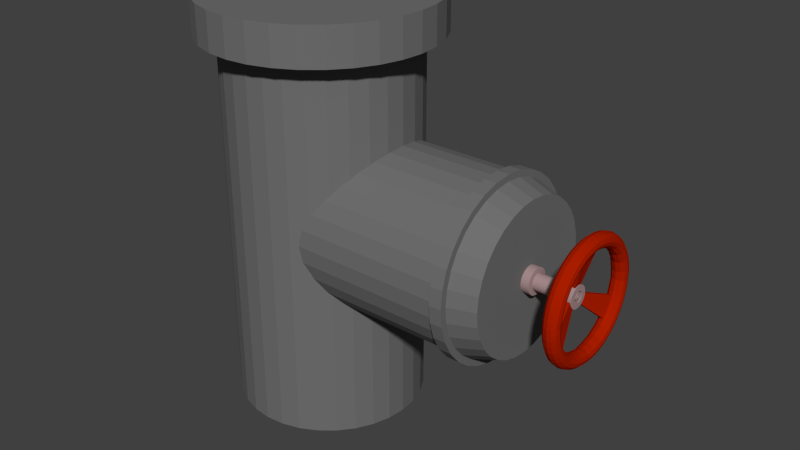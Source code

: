 # Source: Pipe_TwistyPart.blend  (saved by Blender 2.75.0; exported with 4.5.12 LTS)
import bpy
from mathutils import Matrix  # noqa: F401  (used for matrix-valued properties, if any)

bpy.ops.wm.read_factory_settings(use_empty=True)
scene = bpy.context.scene
scene.name = 'Scene'

# ---- collections
col_collection_1 = bpy.data.collections.new('Collection 1'); scene.collection.children.link(col_collection_1)
col_collection_8 = bpy.data.collections.new('Collection 8'); scene.collection.children.link(col_collection_8)

# ---- materials (node trees are filled in below, after node groups)
mat_pipemat = bpy.data.materials.new('PipeMat')
mat_pipemat.alpha_threshold = 0.0
mat_pipemat.use_transparent_shadow = False
mat_pipemat.diffuse_color = (0.1626, 0.1626, 0.1626, 1.0)
mat_pipemat.roughness = 0.5
mat_pipemat_001 = bpy.data.materials.new('PipeMat.001')
mat_pipemat_001.alpha_threshold = 0.0
mat_pipemat_001.use_transparent_shadow = False
mat_pipemat_001.diffuse_color = (0.1626, 0.1626, 0.1626, 1.0)
mat_pipemat_001.roughness = 0.5
mat_twistymat = bpy.data.materials.new('TwistyMat')
mat_twistymat.alpha_threshold = 0.0
mat_twistymat.use_transparent_shadow = False
mat_twistymat.diffuse_color = (0.402, 0.01265, 0.0, 1.0)
mat_twistymat.roughness = 0.5
mat_boltmat = bpy.data.materials.new('BoltMat')
mat_boltmat.alpha_threshold = 0.0
mat_boltmat.use_transparent_shadow = False
mat_boltmat.diffuse_color = (0.3844, 0.262, 0.262, 1.0)
mat_boltmat.roughness = 0.5

# ---- material node trees

# ---- world
world_world = bpy.data.worlds.new('World'); scene.world = world_world
world_world.color = (0.05088, 0.05088, 0.05088)
world_world.use_sun_shadow = False
world_world.sun_shadow_jitter_overblur = 0.0
world_world.cycles.sampling_method = 'MANUAL'
world_world.cycles.sample_map_resolution = 256

# ---- meshes
me_cylinder = bpy.data.meshes.new('Cylinder')
me_cylinder.from_pydata([(0.0, 0.3189, -0.6795), (0.0, 0.3189, 0.5812), (0.06221, 0.3128, -0.6795), (0.06221, 0.3128, 0.5812), (0.122, 0.2946, -0.6795), (0.122, 0.2946, 0.5812), (0.1772, 0.2651, -0.6795), (0.1772, 0.2651, 0.5812), (0.2255, 0.2255, -0.6795), (0.2255, 0.2255, 0.5812), (0.2651, 0.1772, -0.6795), (0.2651, 0.1772, 0.5812), (0.2946, 0.122, -0.6795), (0.2946, 0.122, 0.5812), (0.3128, 0.06221, -0.6795), (0.3128, 0.06221, 0.5812), (0.3189, 2.408e-08, -0.6795), (0.3189, 2.408e-08, 0.5812), (0.3128, -0.06221, -0.6795), (0.3128, -0.06221, 0.5812), (0.2946, -0.122, -0.6795), (0.2946, -0.122, 0.5812), (0.2651, -0.1772, -0.6795), (0.2651, -0.1772, 0.5812), (0.2255, -0.2255, -0.6795), (0.2255, -0.2255, 0.5812), (0.1772, -0.2651, -0.6795), (0.1772, -0.2651, 0.5812), (0.122, -0.2946, -0.6795), (0.122, -0.2946, 0.5812), (0.06221, -0.3128, -0.6795), (0.06221, -0.3128, 0.5812), (-1.039e-07, -0.3189, -0.6795), (-1.039e-07, -0.3189, 0.5812), (-0.06221, -0.3128, -0.6795), (-0.06221, -0.3128, 0.5812), (-0.122, -0.2946, -0.6795), (-0.122, -0.2946, 0.5812), (-0.1772, -0.2651, -0.6795), (-0.1772, -0.2651, 0.5812), (-0.2255, -0.2255, -0.6795), (-0.2255, -0.2255, 0.5812), (-0.2651, -0.1772, -0.6795), (-0.2651, -0.1772, 0.5812), (-0.2946, -0.122, -0.6795), (-0.2946, -0.122, 0.5812), (-0.3128, -0.06221, -0.6795), (-0.3128, -0.06221, 0.5812), (-0.3189, 3.079e-07, -0.6795), (-0.3189, 3.079e-07, 0.5812), (-0.3128, 0.06221, -0.6795), (-0.3128, 0.06221, 0.5812), (-0.2946, 0.122, -0.6795), (-0.2946, 0.122, 0.5812), (-0.2651, 0.1772, -0.6795), (-0.2651, 0.1772, 0.5812), (-0.2255, 0.2255, -0.6795), (-0.2255, 0.2255, 0.5812), (-0.1772, 0.2651, -0.6795), (-0.1772, 0.2651, 0.5812), (-0.122, 0.2946, -0.6795), (-0.122, 0.2946, 0.5812), (-0.06221, 0.3128, -0.6795), (-0.06221, 0.3128, 0.5812), (-8.215e-09, 0.3881, 0.5812), (0.07571, 0.3806, 0.5812), (0.1485, 0.3585, 0.5812), (0.2156, 0.3227, 0.5812), (0.2744, 0.2744, 0.5812), (0.3227, 0.2156, 0.5812), (0.3585, 0.1485, 0.5812), (0.3806, 0.07571, 0.5812), (0.3881, 9.583e-09, 0.5812), (0.3806, -0.07571, 0.5812), (0.3585, -0.1485, 0.5812), (0.3227, -0.2156, 0.5812), (0.2744, -0.2744, 0.5812), (0.2156, -0.3227, 0.5812), (0.1485, -0.3585, 0.5812), (0.07571, -0.3806, 0.5812), (-1.347e-07, -0.3881, 0.5812), (-0.07571, -0.3806, 0.5812), (-0.1485, -0.3585, 0.5812), (-0.2156, -0.3227, 0.5812), (-0.2744, -0.2744, 0.5812), (-0.3227, -0.2156, 0.5812), (-0.3585, -0.1485, 0.5812), (-0.3806, -0.07571, 0.5812), (-0.3881, 3.55e-07, 0.5812), (-0.3806, 0.07571, 0.5812), (-0.3585, 0.1485, 0.5812), (-0.3227, 0.2156, 0.5812), (-0.2744, 0.2744, 0.5812), (-0.2156, 0.3227, 0.5812), (-0.1485, 0.3585, 0.5812), (-0.07571, 0.3806, 0.5812), (-2.879e-08, 0.3881, 0.7071), (0.07571, 0.3806, 0.7071), (0.1485, 0.3585, 0.7071), (0.2156, 0.3227, 0.7071), (0.2744, 0.2744, 0.7071), (0.3227, 0.2156, 0.7071), (0.3585, 0.1485, 0.7071), (0.3806, 0.07571, 0.7071), (0.3881, 9.583e-09, 0.7071), (0.3806, -0.07571, 0.7071), (0.3585, -0.1485, 0.7071), (0.3227, -0.2156, 0.7071), (0.2744, -0.2744, 0.7071), (0.2156, -0.3227, 0.7071), (0.1485, -0.3585, 0.7071), (0.07571, -0.3806, 0.7071), (-1.552e-07, -0.3881, 0.7071), (-0.07571, -0.3806, 0.7071), (-0.1485, -0.3585, 0.7071), (-0.2156, -0.3227, 0.7071), (-0.2744, -0.2744, 0.7071), (-0.3227, -0.2156, 0.7071), (-0.3585, -0.1485, 0.7071), (-0.3806, -0.07571, 0.7071), (-0.3881, 3.55e-07, 0.7071), (-0.3806, 0.07571, 0.7071), (-0.3585, 0.1485, 0.7071), (-0.3227, 0.2156, 0.7071), (-0.2744, 0.2744, 0.7071), (-0.2156, 0.3227, 0.7071), (-0.1485, 0.3585, 0.7071), (-0.07571, 0.3806, 0.7071)], [], [(0, 1, 3, 2), (2, 3, 5, 4), (4, 5, 7, 6), (6, 7, 9, 8), (8, 9, 11, 10), (10, 11, 13, 12), (12, 13, 15, 14), (14, 15, 17, 16), (16, 17, 19, 18), (18, 19, 21, 20), (20, 21, 23, 22), (22, 23, 25, 24), (24, 25, 27, 26), (26, 27, 29, 28), (28, 29, 31, 30), (30, 31, 33, 32), (32, 33, 35, 34), (34, 35, 37, 36), (36, 37, 39, 38), (38, 39, 41, 40), (40, 41, 43, 42), (42, 43, 45, 44), (44, 45, 47, 46), (46, 47, 49, 48), (48, 49, 51, 50), (50, 51, 53, 52), (52, 53, 55, 54), (54, 55, 57, 56), (56, 57, 59, 58), (58, 59, 61, 60), (5, 3, 65, 66), (62, 63, 1, 0), (60, 61, 63, 62), (0, 2, 4, 6, 8, 10, 12, 14, 16, 18, 20, 22, 24, 26, 28, 30, 32, 34, 36, 38, 40, 42, 44, 46, 48, 50, 52, 54, 56, 58, 60, 62), (81, 80, 112, 113), (23, 21, 74, 75), (41, 39, 83, 84), (59, 57, 92, 93), (15, 13, 70, 71), (33, 31, 79, 80), (51, 49, 88, 89), (7, 5, 66, 67), (25, 23, 75, 76), (43, 41, 84, 85), (61, 59, 93, 94), (17, 15, 71, 72), (35, 33, 80, 81), (53, 51, 89, 90), (9, 7, 67, 68), (27, 25, 76, 77), (45, 43, 85, 86), (63, 61, 94, 95), (19, 17, 72, 73), (37, 35, 81, 82), (55, 53, 90, 91), (11, 9, 68, 69), (29, 27, 77, 78), (47, 45, 86, 87), (3, 1, 64, 65), (1, 63, 95, 64), (21, 19, 73, 74), (39, 37, 82, 83), (57, 55, 91, 92), (13, 11, 69, 70), (31, 29, 78, 79), (49, 47, 87, 88), (97, 96, 127, 126, 125, 124, 123, 122, 121, 120, 119, 118, 117, 116, 115, 114, 113, 112, 111, 110, 109, 108, 107, 106, 105, 104, 103, 102, 101, 100, 99, 98), (68, 67, 99, 100), (95, 94, 126, 127), (82, 81, 113, 114), (69, 68, 100, 101), (64, 95, 127, 96), (83, 82, 114, 115), (70, 69, 101, 102), (84, 83, 115, 116), (71, 70, 102, 103), (85, 84, 116, 117), (72, 71, 103, 104), (86, 85, 117, 118), (73, 72, 104, 105), (87, 86, 118, 119), (74, 73, 105, 106), (88, 87, 119, 120), (75, 74, 106, 107), (89, 88, 120, 121), (76, 75, 107, 108), (90, 89, 121, 122), (77, 76, 108, 109), (91, 90, 122, 123), (78, 77, 109, 110), (65, 64, 96, 97), (92, 91, 123, 124), (79, 78, 110, 111), (66, 65, 97, 98), (93, 92, 124, 125), (80, 79, 111, 112), (67, 66, 98, 99), (94, 93, 125, 126)])
_uv = me_cylinder.uv_layers.new(name='UVMap')
_uv.uv.foreach_set('vector', [-0.06944, 0.8086, -0.06944, 1.309, -0.09834, 1.309, -0.09834, 0.8086, -0.09834, 0.8086, -0.09834, 1.309, -0.1267, 1.309, -0.1267, 0.8086, -0.1267, 0.8086, -0.1267, 1.309, -0.1534, 1.309, -0.1534, 0.8086, -0.1534, 0.8086, -0.1534, 1.309, -0.1774, 1.309, -0.1774, 0.8086, -0.1774, 0.8086, -0.1774, 1.309, -0.1979, 1.309, -0.1979, 0.8086, -0.2387, 1.309, -0.2387, 1.809, -0.2628, 1.809, -0.2628, 1.309, -0.2628, 1.309, -0.2628, 1.809, -0.2895, 1.809, -0.2895, 1.309, -0.2895, 1.309, -0.2895, 1.809, -0.3178, 1.809, -0.3178, 1.309, -0.3178, 1.309, -0.3178, 1.809, -0.3467, 1.809, -0.3467, 1.309, -0.3467, 1.309, -0.3467, 1.809, -0.3751, 1.809, -0.3751, 1.309, -0.3751, 1.309, -0.3751, 1.809, -0.4018, 1.809, -0.4018, 1.309, -0.4018, 1.309, -0.4018, 1.809, -0.4258, 1.809, -0.4258, 1.309, 0.3872, 1.309, 0.3872, 0.8086, 0.4112, 0.8086, 0.4112, 1.309, 0.4112, 1.309, 0.4112, 0.8086, 0.4379, 0.8086, 0.4379, 1.309, 0.4379, 1.309, 0.4379, 0.8086, 0.4662, 0.8086, 0.4662, 1.309, 0.4662, 1.309, 0.4662, 0.8086, 0.4951, 0.8086, 0.4951, 1.309, 0.4951, 1.309, 0.4951, 0.8086, 0.5235, 0.8086, 0.5235, 1.309, 0.5235, 1.309, 0.5235, 0.8086, 0.5502, 0.8086, 0.5502, 1.309, 0.5502, 1.309, 0.5502, 0.8086, 0.5742, 0.8086, 0.5742, 1.309, -0.1979, 0.8086, -0.1979, 1.309, -0.2183, 1.309, -0.2183, 0.8086, -0.2183, 0.8086, -0.2183, 1.309, -0.2423, 1.309, -0.2423, 0.8086, -0.2423, 0.8086, -0.2423, 1.309, -0.269, 1.309, -0.269, 0.8086, -0.269, 0.8086, -0.269, 1.309, -0.2974, 1.309, -0.2974, 0.8086, -0.2974, 0.8086, -0.2974, 1.309, -0.3263, 1.309, -0.3263, 0.8086, -0.3263, 0.8086, -0.3263, 1.309, -0.3546, 1.309, -0.3546, 0.8086, -0.3546, 0.8086, -0.3546, 1.309, -0.3813, 1.309, -0.3813, 0.8086, -0.3813, 0.8086, -0.3813, 1.309, -0.4053, 1.309, -0.4053, 0.8086, -0.4053, 0.8086, -0.4053, 1.309, -0.4258, 1.309, -0.4258, 0.8086, 0.03007, 0.8086, 0.03007, 1.309, 0.009634, 1.309, 0.009634, 0.8086, 0.009634, 0.8086, 0.009634, 1.309, -0.0144, 1.309, -0.0144, 0.8086, 0.09465, 1.042, 0.1151, 1.06, 0.0948, 1.081, 0.06993, 1.059, -0.0411, 0.8086, -0.0411, 1.309, -0.06944, 1.309, -0.06944, 0.8086, -0.0144, 0.8086, -0.0144, 1.309, -0.0411, 1.309, -0.0411, 0.8086, 0.03007, 1.535, 0.03571, 1.51, 0.04677, 1.488, 0.06282, 1.467, 0.08326, 1.449, 0.1073, 1.436, 0.134, 1.426, 0.1623, 1.421, 0.1912, 1.421, 0.2196, 1.426, 0.2463, 1.436, 0.2703, 1.449, 0.2907, 1.467, 0.3068, 1.488, 0.3179, 1.51, 0.3235, 1.535, 0.3235, 1.56, 0.3179, 1.584, 0.3068, 1.607, 0.2907, 1.627, 0.2703, 1.645, 0.2463, 1.659, 0.2196, 1.668, 0.1912, 1.673, 0.1623, 1.673, 0.134, 1.668, 0.1073, 1.659, 0.08326, 1.645, 0.06282, 1.627, 0.04677, 1.607, 0.03571, 1.584, 0.03007, 1.56, -0.02814, 1.362, -0.02814, 1.391, -0.08635, 1.391, -0.08635, 1.362, 0.1391, 0.8502, 0.1151, 0.864, 0.0948, 0.8428, 0.124, 0.826, 0.3497, 0.925, 0.3386, 0.9021, 0.3668, 0.8892, 0.3803, 0.9171, 0.2231, 1.088, 0.2514, 1.083, 0.2607, 1.109, 0.2262, 1.115, 0.06754, 0.925, 0.0619, 0.9494, 0.03007, 0.9467, 0.03693, 0.9171, 0.2781, 0.8502, 0.2514, 0.8407, 0.2607, 0.8145, 0.2932, 0.826, 0.3226, 1.042, 0.3386, 1.021, 0.3668, 1.034, 0.3473, 1.059, 0.0786, 1.021, 0.09465, 1.042, 0.06993, 1.059, 0.05039, 1.034, 0.1658, 0.8407, 0.1391, 0.8502, 0.124, 0.826, 0.1565, 0.8145, 0.3553, 0.9494, 0.3497, 0.925, 0.3803, 0.9171, 0.3872, 0.9467, 0.1942, 1.088, 0.2231, 1.088, 0.2262, 1.115, 0.191, 1.115, 0.0786, 0.9021, 0.06754, 0.925, 0.03693, 0.9171, 0.05039, 0.8892, 0.3021, 0.864, 0.2781, 0.8502, 0.2932, 0.826, 0.3224, 0.8428, 0.3021, 1.06, 0.3226, 1.042, 0.3473, 1.059, 0.3224, 1.081, 0.06754, 0.9985, 0.0786, 1.021, 0.05039, 1.034, 0.03693, 1.006, 0.1942, 0.8359, 0.1658, 0.8407, 0.1565, 0.8145, 0.191, 0.8086, 0.3553, 0.9742, 0.3553, 0.9494, 0.3872, 0.9467, 0.3872, 0.9768, 0.1658, 1.083, 0.1942, 1.088, 0.191, 1.115, 0.1565, 1.109, 0.09465, 0.8815, 0.0786, 0.9021, 0.05039, 0.8892, 0.06993, 0.8641, 0.3226, 0.8815, 0.3021, 0.864, 0.3224, 0.8428, 0.3473, 0.8641, 0.2781, 1.073, 0.3021, 1.06, 0.3224, 1.081, 0.2932, 1.097, 0.0619, 0.9742, 0.06754, 0.9985, 0.03693, 1.006, 0.03007, 0.9768, 0.2231, 0.8359, 0.1942, 0.8359, 0.191, 0.8086, 0.2262, 0.8086, 0.3497, 0.9985, 0.3553, 0.9742, 0.3872, 0.9768, 0.3803, 1.006, 0.1151, 1.06, 0.1391, 1.073, 0.124, 1.097, 0.0948, 1.081, 0.1391, 1.073, 0.1658, 1.083, 0.1565, 1.109, 0.124, 1.097, 0.1151, 0.864, 0.09465, 0.8815, 0.06993, 0.8641, 0.0948, 0.8428, 0.3386, 0.9021, 0.3226, 0.8815, 0.3473, 0.8641, 0.3668, 0.8892, 0.2514, 1.083, 0.2781, 1.073, 0.2932, 1.097, 0.2607, 1.109, 0.0619, 0.9494, 0.0619, 0.9742, 0.03007, 0.9768, 0.03007, 0.9467, 0.2514, 0.8407, 0.2231, 0.8359, 0.2262, 0.8086, 0.2607, 0.8145, 0.3386, 1.021, 0.3497, 0.9985, 0.3803, 1.006, 0.3668, 1.034, 0.3872, 1.253, 0.3872, 1.283, 0.3803, 1.313, 0.3668, 1.341, 0.3473, 1.366, 0.3224, 1.387, 0.2932, 1.404, 0.2607, 1.415, 0.2262, 1.421, 0.191, 1.421, 0.1565, 1.415, 0.124, 1.404, 0.0948, 1.387, 0.06993, 1.366, 0.05039, 1.341, 0.03693, 1.313, 0.03007, 1.283, 0.03007, 1.253, 0.03693, 1.223, 0.05039, 1.196, 0.06993, 1.17, 0.0948, 1.149, 0.124, 1.132, 0.1565, 1.121, 0.191, 1.115, 0.2262, 1.115, 0.2607, 1.121, 0.2932, 1.132, 0.3224, 1.149, 0.3473, 1.17, 0.3668, 1.196, 0.3803, 1.223, 0.03007, 1.33, 0.03007, 1.355, -0.02814, 1.355, -0.02814, 1.33, 0.03007, 1.472, 0.03007, 1.5, -0.02814, 1.5, -0.02814, 1.472, -0.02814, 1.334, -0.02814, 1.362, -0.08635, 1.362, -0.08635, 1.334, 0.03007, 1.309, 0.03007, 1.33, -0.02814, 1.33, -0.02814, 1.309, 0.03007, 1.443, 0.03007, 1.472, -0.02814, 1.472, -0.02814, 1.443, -0.02814, 1.309, -0.02814, 1.334, -0.08635, 1.334, -0.08635, 1.309, -0.08635, 1.479, -0.08635, 1.504, -0.1446, 1.504, -0.1446, 1.479, -0.1805, 1.525, -0.1805, 1.547, -0.2387, 1.547, -0.2387, 1.525, -0.08635, 1.451, -0.08635, 1.479, -0.1446, 1.479, -0.1446, 1.451, -0.1805, 1.5, -0.1805, 1.525, -0.2387, 1.525, -0.2387, 1.5, -0.08635, 1.421, -0.08635, 1.451, -0.1446, 1.451, -0.1446, 1.421, -0.1805, 1.472, -0.1805, 1.5, -0.2387, 1.5, -0.2387, 1.472, -0.08635, 1.391, -0.08635, 1.421, -0.1446, 1.421, -0.1446, 1.391, -0.1805, 1.443, -0.1805, 1.472, -0.2387, 1.472, -0.2387, 1.443, -0.08635, 1.362, -0.08635, 1.391, -0.1446, 1.391, -0.1446, 1.362, -0.1805, 1.412, -0.1805, 1.443, -0.2387, 1.443, -0.2387, 1.412, -0.08635, 1.334, -0.08635, 1.362, -0.1446, 1.362, -0.1446, 1.334, -0.1805, 1.383, -0.1805, 1.412, -0.2387, 1.412, -0.2387, 1.383, -0.08635, 1.309, -0.08635, 1.334, -0.1446, 1.334, -0.1446, 1.309, -0.1805, 1.355, -0.1805, 1.383, -0.2387, 1.383, -0.2387, 1.355, -0.02814, 1.479, -0.02814, 1.504, -0.08635, 1.504, -0.08635, 1.479, -0.1805, 1.33, -0.1805, 1.355, -0.2387, 1.355, -0.2387, 1.33, -0.02814, 1.451, -0.02814, 1.479, -0.08635, 1.479, -0.08635, 1.451, 0.03007, 1.412, 0.03007, 1.443, -0.02814, 1.443, -0.02814, 1.412, -0.1805, 1.309, -0.1805, 1.33, -0.2387, 1.33, -0.2387, 1.309, -0.02814, 1.421, -0.02814, 1.451, -0.08635, 1.451, -0.08635, 1.421, 0.03007, 1.383, 0.03007, 1.412, -0.02814, 1.412, -0.02814, 1.383, 0.03007, 1.525, 0.03007, 1.547, -0.02814, 1.547, -0.02814, 1.525, -0.02814, 1.391, -0.02814, 1.421, -0.08635, 1.421, -0.08635, 1.391, 0.03007, 1.355, 0.03007, 1.383, -0.02814, 1.383, -0.02814, 1.355, 0.03007, 1.5, 0.03007, 1.525, -0.02814, 1.525, -0.02814, 1.5])
me_cylinder.materials.append(mat_pipemat)
me_cylinder.use_remesh_preserve_volume = False
me_cylinder.use_remesh_preserve_attributes = False
me_cylinder.use_mirror_vertex_groups = False
me_cylinder.update()
me_cylinder_001 = bpy.data.meshes.new('Cylinder.001')
me_cylinder_001.from_pydata([(0.005236, 0.2819, -2.464e-08), (0.658, 0.2819, 2.464e-08), (0.005236, 0.2765, -0.05499), (0.658, 0.2765, -0.05499), (0.005236, 0.2604, -0.1079), (0.658, 0.2604, -0.1079), (0.005236, 0.2344, -0.1566), (0.658, 0.2344, -0.1566), (0.005236, 0.1993, -0.1993), (0.658, 0.1993, -0.1993), (0.005236, 0.1566, -0.2344), (0.658, 0.1566, -0.2344), (0.005236, 0.1079, -0.2604), (0.658, 0.1079, -0.2604), (0.005236, 0.05499, -0.2765), (0.658, 0.05499, -0.2765), (0.005236, 2.128e-08, -0.2819), (0.658, 2.128e-08, -0.2819), (0.005236, -0.05499, -0.2765), (0.658, -0.05499, -0.2765), (0.005236, -0.1079, -0.2604), (0.658, -0.1079, -0.2604), (0.005236, -0.1566, -0.2344), (0.658, -0.1566, -0.2344), (0.005236, -0.1993, -0.1993), (0.658, -0.1993, -0.1993), (0.005236, -0.2344, -0.1566), (0.658, -0.2344, -0.1566), (0.005236, -0.2604, -0.1079), (0.658, -0.2604, -0.1079), (0.005236, -0.2765, -0.05499), (0.658, -0.2765, -0.05499), (0.005236, -0.2819, 6.721e-08), (0.658, -0.2819, 1.165e-07), (0.005236, -0.2765, 0.05499), (0.658, -0.2765, 0.05499), (0.005236, -0.2604, 0.1079), (0.658, -0.2604, 0.1079), (0.005236, -0.2344, 0.1566), (0.658, -0.2344, 0.1566), (0.005236, -0.1993, 0.1993), (0.658, -0.1993, 0.1993), (0.005236, -0.1566, 0.2344), (0.658, -0.1566, 0.2344), (0.005236, -0.1079, 0.2604), (0.658, -0.1079, 0.2604), (0.005236, -0.05499, 0.2765), (0.658, -0.05499, 0.2765), (0.005236, 2.722e-07, 0.2819), (0.658, 2.722e-07, 0.2819), (0.005236, 0.05499, 0.2765), (0.658, 0.05499, 0.2765), (0.005236, 0.1079, 0.2604), (0.658, 0.1079, 0.2604), (0.005236, 0.1566, 0.2344), (0.658, 0.1566, 0.2344), (0.005236, 0.1993, 0.1993), (0.658, 0.1993, 0.1993), (0.005236, 0.2344, 0.1566), (0.658, 0.2344, 0.1566), (0.005236, 0.2604, 0.1079), (0.658, 0.2604, 0.1079), (0.005236, 0.2765, 0.05499), (0.658, 0.2765, 0.05499), (0.658, 0.2998, 2.677e-08), (0.658, 0.294, -0.05848), (0.658, 0.277, -0.1147), (0.658, 0.2493, -0.1665), (0.658, 0.212, -0.212), (0.658, 0.1665, -0.2493), (0.658, 0.1147, -0.277), (0.658, 0.05848, -0.294), (0.658, 1.753e-08, -0.2998), (0.658, -0.05848, -0.294), (0.658, -0.1147, -0.277), (0.658, -0.1665, -0.2493), (0.658, -0.212, -0.212), (0.658, -0.2493, -0.1665), (0.658, -0.277, -0.1147), (0.658, -0.294, -0.05848), (0.658, -0.2998, 1.244e-07), (0.658, -0.294, 0.05848), (0.658, -0.277, 0.1147), (0.658, -0.2493, 0.1665), (0.658, -0.212, 0.212), (0.658, -0.1665, 0.2493), (0.658, -0.1147, 0.277), (0.658, -0.05848, 0.294), (0.658, 2.844e-07, 0.2998), (0.658, 0.05848, 0.294), (0.658, 0.1147, 0.277), (0.658, 0.1665, 0.2493), (0.658, 0.212, 0.212), (0.658, 0.2493, 0.1665), (0.658, 0.277, 0.1147), (0.658, 0.294, 0.05848), (0.6992, 0.2998, 2.677e-08), (0.6992, 0.294, -0.05848), (0.6992, 0.277, -0.1147), (0.6992, 0.2493, -0.1665), (0.6992, 0.212, -0.212), (0.6992, 0.1665, -0.2493), (0.6992, 0.1147, -0.277), (0.6992, 0.05848, -0.294), (0.6992, 1.753e-08, -0.2998), (0.6992, -0.05848, -0.294), (0.6992, -0.1147, -0.277), (0.6992, -0.1665, -0.2493), (0.6992, -0.212, -0.212), (0.6992, -0.2493, -0.1665), (0.6992, -0.277, -0.1147), (0.6992, -0.294, -0.05848), (0.6992, -0.2998, 1.244e-07), (0.6992, -0.294, 0.05848), (0.6992, -0.277, 0.1147), (0.6992, -0.2493, 0.1665), (0.6992, -0.212, 0.212), (0.6992, -0.1665, 0.2493), (0.6992, -0.1147, 0.277), (0.6992, -0.05848, 0.294), (0.6992, 2.844e-07, 0.2998), (0.6992, 0.05848, 0.294), (0.6992, 0.1147, 0.277), (0.6992, 0.1665, 0.2493), (0.6992, 0.212, 0.212), (0.6992, 0.2493, 0.1665), (0.6992, 0.277, 0.1147), (0.6992, 0.294, 0.05848), (0.6992, 0.2779, 2.422e-08), (0.6992, 0.2726, -0.05422), (0.6992, 0.2568, -0.1064), (0.6992, 0.2311, -0.1544), (0.6992, 0.1965, -0.1965), (0.6992, 0.1544, -0.2311), (0.6992, 0.1064, -0.2568), (0.6992, 0.05422, -0.2726), (0.6992, 2.261e-08, -0.2779), (0.6992, -0.05422, -0.2726), (0.6992, -0.1064, -0.2568), (0.6992, -0.1544, -0.2311), (0.6992, -0.1965, -0.1965), (0.6992, -0.2311, -0.1544), (0.6992, -0.2568, -0.1064), (0.6992, -0.2726, -0.05422), (0.6992, -0.2779, 1.148e-07), (0.6992, -0.2726, 0.05422), (0.6992, -0.2568, 0.1064), (0.6992, -0.2311, 0.1544), (0.6992, -0.1965, 0.1965), (0.6992, -0.1544, 0.2311), (0.6992, -0.1064, 0.2568), (0.6992, -0.05422, 0.2726), (0.6992, 2.7e-07, 0.2779), (0.6992, 0.05422, 0.2726), (0.6992, 0.1064, 0.2568), (0.6992, 0.1544, 0.2311), (0.6992, 0.1965, 0.1965), (0.6992, 0.2311, 0.1544), (0.6992, 0.2568, 0.1064), (0.6992, 0.2726, 0.05422), (0.7843, 0.2491, 3.473e-08), (0.7843, 0.2443, -0.0486), (0.7843, 0.2302, -0.09534), (0.7843, 0.2071, -0.1384), (0.7843, 0.1762, -0.1762), (0.7843, 0.1384, -0.2071), (0.7843, 0.09534, -0.2302), (0.7843, 0.0486, -0.2443), (0.7843, 2.875e-08, -0.2491), (0.7843, -0.0486, -0.2443), (0.7843, -0.09534, -0.2302), (0.7843, -0.1384, -0.2071), (0.7843, -0.1762, -0.1762), (0.7843, -0.2071, -0.1384), (0.7843, -0.2302, -0.09534), (0.7843, -0.2443, -0.0486), (0.7843, -0.2491, 1.159e-07), (0.7843, -0.2443, 0.0486), (0.7843, -0.2302, 0.09534), (0.7843, -0.2071, 0.1384), (0.7843, -0.1762, 0.1762), (0.7843, -0.1384, 0.2071), (0.7843, -0.09534, 0.2302), (0.7843, -0.0486, 0.2443), (0.7843, 2.505e-07, 0.2491), (0.7843, 0.0486, 0.2443), (0.7843, 0.09534, 0.2302), (0.7843, 0.1384, 0.2071), (0.7843, 0.1762, 0.1762), (0.7843, 0.2071, 0.1384), (0.7843, 0.2302, 0.09534), (0.7843, 0.2443, 0.0486)], [], [(0, 1, 3, 2), (2, 3, 5, 4), (4, 5, 7, 6), (6, 7, 9, 8), (8, 9, 11, 10), (10, 11, 13, 12), (12, 13, 15, 14), (14, 15, 17, 16), (16, 17, 19, 18), (18, 19, 21, 20), (20, 21, 23, 22), (22, 23, 25, 24), (24, 25, 27, 26), (26, 27, 29, 28), (28, 29, 31, 30), (30, 31, 33, 32), (32, 33, 35, 34), (34, 35, 37, 36), (36, 37, 39, 38), (38, 39, 41, 40), (40, 41, 43, 42), (42, 43, 45, 44), (44, 45, 47, 46), (46, 47, 49, 48), (48, 49, 51, 50), (50, 51, 53, 52), (52, 53, 55, 54), (54, 55, 57, 56), (56, 57, 59, 58), (58, 59, 61, 60), (19, 17, 72, 73), (62, 63, 1, 0), (60, 61, 63, 62), (0, 2, 4, 6, 8, 10, 12, 14, 16, 18, 20, 22, 24, 26, 28, 30, 32, 34, 36, 38, 40, 42, 44, 46, 48, 50, 52, 54, 56, 58, 60, 62), (89, 88, 120, 121), (37, 35, 81, 82), (55, 53, 90, 91), (11, 9, 68, 69), (29, 27, 77, 78), (47, 45, 86, 87), (3, 1, 64, 65), (1, 63, 95, 64), (21, 19, 73, 74), (39, 37, 82, 83), (57, 55, 91, 92), (13, 11, 69, 70), (31, 29, 78, 79), (49, 47, 87, 88), (5, 3, 65, 66), (23, 21, 74, 75), (41, 39, 83, 84), (59, 57, 92, 93), (15, 13, 70, 71), (33, 31, 79, 80), (51, 49, 88, 89), (7, 5, 66, 67), (25, 23, 75, 76), (43, 41, 84, 85), (61, 59, 93, 94), (17, 15, 71, 72), (35, 33, 80, 81), (53, 51, 89, 90), (9, 7, 67, 68), (27, 25, 76, 77), (45, 43, 85, 86), (63, 61, 94, 95), (97, 96, 128, 129), (76, 75, 107, 108), (90, 89, 121, 122), (77, 76, 108, 109), (91, 90, 122, 123), (78, 77, 109, 110), (65, 64, 96, 97), (92, 91, 123, 124), (79, 78, 110, 111), (66, 65, 97, 98), (93, 92, 124, 125), (80, 79, 111, 112), (67, 66, 98, 99), (94, 93, 125, 126), (81, 80, 112, 113), (68, 67, 99, 100), (95, 94, 126, 127), (82, 81, 113, 114), (69, 68, 100, 101), (64, 95, 127, 96), (83, 82, 114, 115), (70, 69, 101, 102), (84, 83, 115, 116), (71, 70, 102, 103), (85, 84, 116, 117), (72, 71, 103, 104), (86, 85, 117, 118), (73, 72, 104, 105), (87, 86, 118, 119), (74, 73, 105, 106), (88, 87, 119, 120), (75, 74, 106, 107), (132, 131, 163, 164), (124, 123, 155, 156), (111, 110, 142, 143), (98, 97, 129, 130), (125, 124, 156, 157), (112, 111, 143, 144), (99, 98, 130, 131), (126, 125, 157, 158), (113, 112, 144, 145), (100, 99, 131, 132), (127, 126, 158, 159), (114, 113, 145, 146), (101, 100, 132, 133), (96, 127, 159, 128), (115, 114, 146, 147), (102, 101, 133, 134), (116, 115, 147, 148), (103, 102, 134, 135), (117, 116, 148, 149), (104, 103, 135, 136), (118, 117, 149, 150), (105, 104, 136, 137), (119, 118, 150, 151), (106, 105, 137, 138), (120, 119, 151, 152), (107, 106, 138, 139), (121, 120, 152, 153), (108, 107, 139, 140), (122, 121, 153, 154), (109, 108, 140, 141), (123, 122, 154, 155), (110, 109, 141, 142), (161, 160, 191, 190, 189, 188, 187, 186, 185, 184, 183, 182, 181, 180, 179, 178, 177, 176, 175, 174, 173, 172, 171, 170, 169, 168, 167, 166, 165, 164, 163, 162), (159, 158, 190, 191), (146, 145, 177, 178), (133, 132, 164, 165), (128, 159, 191, 160), (147, 146, 178, 179), (134, 133, 165, 166), (148, 147, 179, 180), (135, 134, 166, 167), (149, 148, 180, 181), (136, 135, 167, 168), (150, 149, 181, 182), (137, 136, 168, 169), (151, 150, 182, 183), (138, 137, 169, 170), (152, 151, 183, 184), (139, 138, 170, 171), (153, 152, 184, 185), (140, 139, 171, 172), (154, 153, 185, 186), (141, 140, 172, 173), (155, 154, 186, 187), (142, 141, 173, 174), (129, 128, 160, 161), (156, 155, 187, 188), (143, 142, 174, 175), (130, 129, 161, 162), (157, 156, 188, 189), (144, 143, 175, 176), (131, 130, 162, 163), (158, 157, 189, 190), (145, 144, 176, 177)])
me_cylinder_001.materials.append(mat_pipemat_001)
me_cylinder_001.use_remesh_preserve_volume = False
me_cylinder_001.use_remesh_preserve_attributes = False
me_cylinder_001.use_mirror_vertex_groups = False
me_cylinder_001.update()
me_torus = bpy.data.meshes.new('Torus')
me_torus.from_pydata([(0.02803, 0.021, 0.2004), (0.01507, 0.02068, 0.197), (0.005587, 0.01979, 0.1877), (0.002115, 0.01864, 0.1753), (0.005587, 0.01763, 0.1639), (0.01507, 0.0168, 0.155), (0.02803, 0.01648, 0.1516), (0.04099, 0.0168, 0.155), (0.05048, 0.01763, 0.1639), (0.05395, 0.01864, 0.1753), (0.05048, 0.01979, 0.1877), (0.04099, 0.02068, 0.197), (0.02803, 0.0438, 0.1964), (0.0149, 0.04304, 0.193), (0.005287, 0.041, 0.1837), (0.001769, 0.03831, 0.1716), (0.005287, 0.03591, 0.1607), (0.0149, 0.03398, 0.1519), (0.02803, 0.03324, 0.1486), (0.04116, 0.03398, 0.1519), (0.05078, 0.03591, 0.1607), (0.05429, 0.03831, 0.1716), (0.05078, 0.041, 0.1837), (0.04116, 0.04304, 0.193), (0.02803, 0.06301, 0.1913), (0.01486, 0.06191, 0.1879), (0.005217, 0.05894, 0.1789), (0.001688, 0.05504, 0.167), (0.005217, 0.05154, 0.1563), (0.01486, 0.04873, 0.1478), (0.02803, 0.04765, 0.1445), (0.0412, 0.04873, 0.1478), (0.05085, 0.05154, 0.1563), (0.05438, 0.05504, 0.167), (0.05085, 0.05894, 0.1789), (0.0412, 0.06191, 0.1879), (0.02803, 0.08611, 0.1822), (0.01485, 0.08461, 0.179), (0.005207, 0.08056, 0.1705), (0.001676, 0.07524, 0.1592), (0.005207, 0.07048, 0.1492), (0.01485, 0.06666, 0.1411), (0.02803, 0.06518, 0.138), (0.04121, 0.06666, 0.1411), (0.05086, 0.07048, 0.1492), (0.05439, 0.07524, 0.1592), (0.05086, 0.08056, 0.1705), (0.04121, 0.08461, 0.179), (0.02803, 0.1066, 0.1712), (0.01485, 0.1048, 0.1682), (0.005206, 0.09975, 0.1601), (0.001675, 0.09313, 0.1495), (0.005207, 0.08717, 0.1399), (0.01485, 0.0824, 0.1322), (0.02803, 0.08057, 0.1293), (0.04121, 0.0824, 0.1322), (0.05086, 0.08717, 0.1399), (0.05439, 0.09313, 0.1495), (0.05086, 0.09975, 0.1601), (0.04121, 0.1048, 0.1682), (0.02803, 0.1277, 0.1569), (0.01485, 0.1255, 0.1542), (0.005206, 0.1195, 0.1468), (0.001675, 0.1117, 0.1372), (0.005206, 0.1047, 0.1287), (0.01485, 0.09911, 0.1218), (0.02803, 0.09695, 0.1192), (0.04121, 0.09911, 0.1218), (0.05086, 0.1047, 0.1287), (0.05439, 0.1117, 0.1372), (0.05086, 0.1195, 0.1468), (0.04121, 0.1255, 0.1542), (0.02803, 0.1456, 0.1402), (0.01485, 0.1431, 0.1378), (0.005206, 0.1362, 0.1311), (0.001675, 0.1271, 0.1223), (0.005206, 0.1188, 0.1144), (0.01485, 0.1122, 0.108), (0.02803, 0.1097, 0.1056), (0.04121, 0.1122, 0.108), (0.05086, 0.1188, 0.1144), (0.05439, 0.1271, 0.1223), (0.05086, 0.1362, 0.1311), (0.04121, 0.1431, 0.1378), (0.02803, 0.1632, 0.1198), (0.01485, 0.1604, 0.1177), (0.005206, 0.1527, 0.1121), (0.001675, 0.1427, 0.1048), (0.005206, 0.1339, 0.09826), (0.01485, 0.1267, 0.09303), (0.02803, 0.124, 0.09101), (0.04121, 0.1267, 0.09303), (0.05086, 0.1339, 0.09826), (0.05439, 0.1427, 0.1048), (0.05086, 0.1527, 0.1121), (0.04121, 0.1604, 0.1177), (0.02803, 0.176, 0.09984), (0.01485, 0.1729, 0.09811), (0.005206, 0.1646, 0.09337), (0.001675, 0.1535, 0.08711), (0.005206, 0.1435, 0.08143), (0.01485, 0.1355, 0.0769), (0.02803, 0.1325, 0.07516), (0.04121, 0.1355, 0.0769), (0.05086, 0.1435, 0.08143), (0.05439, 0.1535, 0.08711), (0.05086, 0.1646, 0.09337), (0.04121, 0.1729, 0.09811), (0.02803, 0.1867, 0.07874), (0.01485, 0.1835, 0.07738), (0.005206, 0.1747, 0.07368), (0.001675, 0.1634, 0.06889), (0.005206, 0.1533, 0.06463), (0.01485, 0.1452, 0.0612), (0.02803, 0.142, 0.05987), (0.04121, 0.1452, 0.0612), (0.05086, 0.1533, 0.06463), (0.05439, 0.1634, 0.06889), (0.05086, 0.1747, 0.07368), (0.04121, 0.1835, 0.07738), (0.02803, 0.1942, 0.05628), (0.01485, 0.1909, 0.05531), (0.005206, 0.1817, 0.05264), (0.001675, 0.1695, 0.04913), (0.005206, 0.1585, 0.04596), (0.01485, 0.1498, 0.04342), (0.02803, 0.1464, 0.04245), (0.04121, 0.1498, 0.04342), (0.05086, 0.1585, 0.04596), (0.05439, 0.1695, 0.04913), (0.05086, 0.1817, 0.05264), (0.04121, 0.1909, 0.05531), (0.02803, 0.1997, 0.03295), (0.01487, 0.1962, 0.03238), (0.005233, 0.1869, 0.03082), (0.001706, 0.1747, 0.02879), (0.005233, 0.1637, 0.02699), (0.01487, 0.155, 0.02553), (0.02803, 0.1516, 0.02496), (0.0412, 0.155, 0.02553), (0.05083, 0.1637, 0.02699), (0.05436, 0.1747, 0.02879), (0.05083, 0.1869, 0.03082), (0.0412, 0.1962, 0.03238), (0.02803, 0.2016, 0.01482), (0.01504, 0.1981, 0.01456), (0.005528, 0.1887, 0.01386), (0.002047, 0.1763, 0.01295), (0.005528, 0.1648, 0.01219), (0.01504, 0.1559, 0.01154), (0.02803, 0.1524, 0.01129), (0.04102, 0.1559, 0.01154), (0.05054, 0.1648, 0.01219), (0.05402, 0.1763, 0.01295), (0.05054, 0.1887, 0.01386), (0.04102, 0.1981, 0.01456), (0.02803, 0.2022, -0.003118), (0.01552, 0.1989, -0.003118), (0.006362, 0.1897, -0.003118), (0.00301, 0.1776, -0.003118), (0.006362, 0.1661, -0.003118), (0.01552, 0.1573, -0.003118), (0.02803, 0.1539, -0.003118), (0.04054, 0.1573, -0.003118), (0.0497, 0.1661, -0.003118), (0.05305, 0.1776, -0.003118), (0.0497, 0.1897, -0.003118), (0.04054, 0.1989, -0.003118), (0.02803, -0.0002682, 0.2021), (0.01544, -0.0002176, 0.1987), (0.006223, -8.009e-05, 0.1895), (0.00285, 9.779e-05, 0.1773), (0.006223, 0.0002519, 0.1659), (0.01544, 0.0003791, 0.157), (0.02803, 0.0004289, 0.1537), (0.04062, 0.0003791, 0.157), (0.04984, 0.0002519, 0.1659), (0.05321, 9.779e-05, 0.1773), (0.04984, -8.009e-05, 0.1895), (0.04062, -0.0002176, 0.1987), (0.02803, -0.2001, 0.0249), (0.01501, -0.1967, 0.0245), (0.005471, -0.1873, 0.02343), (0.001981, -0.175, 0.02203), (0.005471, -0.1636, 0.02081), (0.01501, -0.1546, 0.01981), (0.02803, -0.1512, 0.01942), (0.04106, -0.1546, 0.01981), (0.05059, -0.1636, 0.02081), (0.05408, -0.175, 0.02203), (0.05059, -0.1873, 0.02343), (0.04106, -0.1967, 0.0245), (0.02803, -0.1956, 0.04788), (0.01487, -0.1922, 0.04705), (0.005234, -0.183, 0.0448), (0.001707, -0.1709, 0.04184), (0.005234, -0.1601, 0.03919), (0.01487, -0.1514, 0.03706), (0.02803, -0.148, 0.03624), (0.04119, -0.1514, 0.03706), (0.05083, -0.1601, 0.03919), (0.05436, -0.1709, 0.04184), (0.05083, -0.183, 0.0448), (0.04119, -0.1922, 0.04705), (0.02803, -0.1907, 0.06526), (0.01485, -0.1874, 0.06413), (0.005209, -0.1783, 0.06104), (0.001678, -0.1665, 0.057), (0.005209, -0.1558, 0.05337), (0.01485, -0.1473, 0.05045), (0.02803, -0.144, 0.04934), (0.04121, -0.1473, 0.05045), (0.05086, -0.1558, 0.05337), (0.05439, -0.1665, 0.057), (0.05086, -0.1783, 0.06104), (0.04121, -0.1874, 0.06413), (0.02803, -0.1822, 0.08611), (0.01485, -0.179, 0.08461), (0.005207, -0.1705, 0.08056), (0.001676, -0.1592, 0.07524), (0.005207, -0.1492, 0.07048), (0.01485, -0.1411, 0.06666), (0.02803, -0.138, 0.06518), (0.04121, -0.1411, 0.06666), (0.05086, -0.1492, 0.07048), (0.05439, -0.1592, 0.07524), (0.05086, -0.1705, 0.08056), (0.04121, -0.179, 0.08461), (0.02803, -0.1712, 0.1066), (0.01485, -0.1682, 0.1048), (0.005206, -0.1601, 0.09975), (0.001675, -0.1495, 0.09313), (0.005207, -0.1399, 0.08717), (0.01485, -0.1322, 0.0824), (0.02803, -0.1293, 0.08057), (0.04121, -0.1322, 0.0824), (0.05086, -0.1399, 0.08717), (0.05439, -0.1495, 0.09313), (0.05086, -0.1601, 0.09975), (0.04121, -0.1682, 0.1048), (0.02803, -0.1569, 0.1277), (0.01485, -0.1542, 0.1255), (0.005206, -0.1468, 0.1195), (0.001675, -0.1372, 0.1117), (0.005206, -0.1287, 0.1047), (0.01485, -0.1218, 0.09911), (0.02803, -0.1192, 0.09695), (0.04121, -0.1218, 0.09911), (0.05086, -0.1287, 0.1047), (0.05439, -0.1372, 0.1117), (0.05086, -0.1468, 0.1195), (0.04121, -0.1542, 0.1255), (0.02803, -0.1402, 0.1456), (0.01485, -0.1378, 0.1431), (0.005206, -0.1311, 0.1362), (0.001675, -0.1223, 0.1271), (0.005206, -0.1144, 0.1188), (0.01485, -0.108, 0.1122), (0.02803, -0.1056, 0.1097), (0.04121, -0.108, 0.1122), (0.05086, -0.1144, 0.1188), (0.05439, -0.1223, 0.1271), (0.05086, -0.1311, 0.1362), (0.04121, -0.1378, 0.1431), (0.02803, -0.1198, 0.1632), (0.01485, -0.1177, 0.1604), (0.005206, -0.1121, 0.1527), (0.001675, -0.1048, 0.1427), (0.005206, -0.09826, 0.1339), (0.01485, -0.09303, 0.1267), (0.02803, -0.09101, 0.124), (0.04121, -0.09303, 0.1267), (0.05086, -0.09826, 0.1339), (0.05439, -0.1048, 0.1427), (0.05086, -0.1121, 0.1527), (0.04121, -0.1177, 0.1604), (0.02803, -0.09984, 0.176), (0.01485, -0.09811, 0.1729), (0.005206, -0.09337, 0.1646), (0.001675, -0.08711, 0.1535), (0.005206, -0.08143, 0.1435), (0.01485, -0.0769, 0.1355), (0.02803, -0.07516, 0.1325), (0.04121, -0.0769, 0.1355), (0.05086, -0.08143, 0.1435), (0.05439, -0.08711, 0.1535), (0.05086, -0.09337, 0.1646), (0.04121, -0.09811, 0.1729), (0.02803, -0.07874, 0.1867), (0.01485, -0.07738, 0.1835), (0.005206, -0.07368, 0.1747), (0.001675, -0.06889, 0.1634), (0.005206, -0.06463, 0.1533), (0.01485, -0.0612, 0.1452), (0.02803, -0.05987, 0.142), (0.04121, -0.0612, 0.1452), (0.05086, -0.06463, 0.1533), (0.05439, -0.06889, 0.1634), (0.05086, -0.07368, 0.1747), (0.04121, -0.07738, 0.1835), (0.02803, -0.06175, 0.1924), (0.01485, -0.06068, 0.1891), (0.005206, -0.05776, 0.18), (0.001675, -0.05394, 0.168), (0.005206, -0.0505, 0.1573), (0.01485, -0.04775, 0.1486), (0.02803, -0.04669, 0.1453), (0.04121, -0.04775, 0.1486), (0.05086, -0.0505, 0.1573), (0.05439, -0.05394, 0.168), (0.05086, -0.05776, 0.18), (0.04121, -0.06068, 0.1891), (0.02803, -0.04244, 0.1975), (0.01486, -0.0417, 0.1941), (0.005222, -0.0397, 0.1847), (0.001693, -0.03706, 0.1726), (0.005222, -0.0347, 0.1616), (0.01486, -0.03281, 0.1528), (0.02803, -0.03208, 0.1495), (0.0412, -0.03281, 0.1528), (0.05084, -0.0347, 0.1616), (0.05437, -0.03706, 0.1726), (0.05084, -0.0397, 0.1847), (0.0412, -0.0417, 0.1941), (0.02803, -0.02173, 0.2008), (0.01498, -0.02136, 0.1973), (0.005428, -0.02033, 0.1879), (0.001931, -0.01899, 0.1756), (0.005428, -0.01783, 0.1643), (0.01498, -0.01687, 0.1554), (0.02803, -0.0165, 0.152), (0.04108, -0.01687, 0.1554), (0.05064, -0.01783, 0.1643), (0.05413, -0.01899, 0.1756), (0.05064, -0.02033, 0.1879), (0.04108, -0.02136, 0.1973), (0.02803, -0.2022, 0.003118), (0.01552, -0.1989, 0.003118), (0.006362, -0.1897, 0.003118), (0.00301, -0.1776, 0.003118), (0.006362, -0.1661, 0.003118), (0.01552, -0.1573, 0.003118), (0.02803, -0.1539, 0.003118), (0.04054, -0.1573, 0.003118), (0.0497, -0.1661, 0.003118), (0.05305, -0.1776, 0.003118), (0.0497, -0.1897, 0.003118), (0.04054, -0.1989, 0.003118), (0.02803, -0.0249, -0.2001), (0.01501, -0.0245, -0.1967), (0.005471, -0.02343, -0.1873), (0.001981, -0.02203, -0.175), (0.005471, -0.02081, -0.1636), (0.01501, -0.01981, -0.1546), (0.02803, -0.01942, -0.1512), (0.04106, -0.01981, -0.1546), (0.05059, -0.02081, -0.1636), (0.05408, -0.02203, -0.175), (0.05059, -0.02343, -0.1873), (0.04106, -0.0245, -0.1967), (0.02803, -0.04788, -0.1956), (0.01487, -0.04705, -0.1922), (0.005234, -0.0448, -0.183), (0.001707, -0.04184, -0.1709), (0.005234, -0.03919, -0.1601), (0.01487, -0.03706, -0.1514), (0.02803, -0.03624, -0.148), (0.04119, -0.03706, -0.1514), (0.05083, -0.03919, -0.1601), (0.05436, -0.04184, -0.1709), (0.05083, -0.0448, -0.183), (0.04119, -0.04705, -0.1922), (0.02803, -0.06526, -0.1907), (0.01485, -0.06413, -0.1874), (0.005209, -0.06104, -0.1783), (0.001678, -0.057, -0.1665), (0.005209, -0.05337, -0.1558), (0.01486, -0.05045, -0.1473), (0.02803, -0.04934, -0.144), (0.04121, -0.05045, -0.1473), (0.05086, -0.05337, -0.1558), (0.05439, -0.057, -0.1665), (0.05086, -0.06104, -0.1783), (0.04121, -0.06413, -0.1874), (0.02803, -0.08611, -0.1822), (0.01485, -0.08461, -0.179), (0.005207, -0.08056, -0.1705), (0.001676, -0.07524, -0.1592), (0.005207, -0.07048, -0.1492), (0.01485, -0.06666, -0.1411), (0.02803, -0.06518, -0.138), (0.04121, -0.06666, -0.1411), (0.05086, -0.07048, -0.1492), (0.05439, -0.07524, -0.1592), (0.05086, -0.08056, -0.1705), (0.04121, -0.08461, -0.179), (0.02803, -0.1066, -0.1712), (0.01485, -0.1048, -0.1682), (0.005206, -0.09975, -0.1601), (0.001675, -0.09313, -0.1495), (0.005207, -0.08717, -0.1399), (0.01485, -0.0824, -0.1322), (0.02803, -0.08057, -0.1293), (0.04121, -0.0824, -0.1322), (0.05086, -0.08717, -0.1399), (0.05439, -0.09313, -0.1495), (0.05086, -0.09975, -0.1601), (0.04121, -0.1048, -0.1682), (0.02803, -0.1277, -0.1569), (0.01485, -0.1255, -0.1542), (0.005206, -0.1195, -0.1468), (0.001675, -0.1117, -0.1372), (0.005206, -0.1047, -0.1287), (0.01485, -0.09911, -0.1218), (0.02803, -0.09695, -0.1192), (0.04121, -0.09911, -0.1218), (0.05086, -0.1047, -0.1287), (0.05439, -0.1117, -0.1372), (0.05086, -0.1195, -0.1468), (0.04121, -0.1255, -0.1542), (0.02803, -0.1456, -0.1402), (0.01485, -0.1431, -0.1378), (0.005206, -0.1362, -0.1311), (0.001675, -0.1271, -0.1223), (0.005206, -0.1188, -0.1144), (0.01485, -0.1122, -0.108), (0.02803, -0.1097, -0.1056), (0.04121, -0.1122, -0.108), (0.05086, -0.1188, -0.1144), (0.05439, -0.1271, -0.1223), (0.05086, -0.1362, -0.1311), (0.04121, -0.1431, -0.1378), (0.02803, -0.1632, -0.1198), (0.01485, -0.1604, -0.1177), (0.005206, -0.1527, -0.1121), (0.001675, -0.1427, -0.1048), (0.005206, -0.1339, -0.09826), (0.04121, -0.1267, -0.09303), (0.05086, -0.1339, -0.09826), (0.05439, -0.1427, -0.1048), (0.05086, -0.1527, -0.1121), (0.04121, -0.1604, -0.1177), (0.02803, -0.176, -0.09984), (0.01485, -0.1729, -0.09811), (0.005206, -0.1646, -0.09337), (0.001675, -0.1535, -0.08711), (0.005206, -0.1435, -0.08143), (0.01485, -0.1355, -0.0769), (0.02803, -0.1325, -0.07516), (0.04121, -0.1355, -0.0769), (0.05086, -0.1435, -0.08143), (0.05439, -0.1535, -0.08711), (0.05086, -0.1646, -0.09337), (0.04121, -0.1729, -0.09811), (0.02803, -0.1867, -0.07874), (0.01485, -0.1835, -0.07738), (0.005206, -0.1747, -0.07368), (0.001675, -0.1634, -0.06889), (0.005206, -0.1533, -0.06463), (0.01485, -0.1498, -0.04342), (0.02803, -0.1464, -0.04245), (0.04121, -0.1452, -0.0612), (0.05086, -0.1533, -0.06463), (0.05439, -0.1634, -0.06889), (0.05086, -0.1747, -0.07368), (0.04121, -0.1835, -0.07738), (0.02803, -0.1942, -0.05628), (0.01485, -0.1909, -0.05531), (0.005206, -0.1817, -0.05264), (0.001675, -0.1695, -0.04913), (0.005206, -0.1585, -0.04596), (0.04121, -0.1498, -0.04342), (0.05086, -0.1585, -0.04596), (0.05439, -0.1695, -0.04913), (0.05086, -0.1817, -0.05264), (0.04121, -0.1909, -0.05531), (0.02803, -0.1997, -0.03295), (0.01487, -0.1962, -0.03238), (0.005233, -0.1869, -0.03082), (0.001706, -0.1747, -0.02879), (0.005233, -0.1637, -0.02699), (0.01487, -0.155, -0.02553), (0.02803, -0.1516, -0.02496), (0.0412, -0.155, -0.02553), (0.05083, -0.1637, -0.02699), (0.05436, -0.1747, -0.02879), (0.05083, -0.1869, -0.03082), (0.0412, -0.1962, -0.03238), (0.02803, -0.2016, -0.01482), (0.01504, -0.1981, -0.01456), (0.005528, -0.1887, -0.01386), (0.002047, -0.1763, -0.01295), (0.005528, -0.1648, -0.01219), (0.01504, -0.1559, -0.01154), (0.02803, -0.1524, -0.01129), (0.04102, -0.1559, -0.01154), (0.05054, -0.1648, -0.01219), (0.05402, -0.1763, -0.01295), (0.05054, -0.1887, -0.01386), (0.04102, -0.1981, -0.01456), (0.02803, -0.003118, -0.2022), (0.01552, -0.003118, -0.1989), (0.006362, -0.003118, -0.1897), (0.00301, -0.003118, -0.1776), (0.006362, -0.003118, -0.1661), (0.01552, -0.003118, -0.1573), (0.02803, -0.003118, -0.1539), (0.04054, -0.003118, -0.1573), (0.0497, -0.003118, -0.1661), (0.05305, -0.003118, -0.1776), (0.0497, -0.003118, -0.1897), (0.04054, -0.003118, -0.1989), (0.02803, 0.2001, -0.0249), (0.01501, 0.1967, -0.0245), (0.005471, 0.1873, -0.02343), (0.001981, 0.175, -0.02203), (0.005471, 0.1636, -0.02081), (0.01501, 0.1546, -0.01981), (0.02803, 0.1512, -0.01942), (0.04106, 0.1546, -0.01981), (0.05059, 0.1636, -0.02081), (0.05408, 0.175, -0.02203), (0.05059, 0.1873, -0.02343), (0.04106, 0.1967, -0.0245), (0.02803, 0.1956, -0.04788), (0.01487, 0.1922, -0.04705), (0.005234, 0.183, -0.0448), (0.001707, 0.1709, -0.04184), (0.005234, 0.1601, -0.03919), (0.01487, 0.1514, -0.03706), (0.02803, 0.148, -0.03624), (0.04119, 0.1514, -0.03706), (0.05083, 0.1601, -0.03919), (0.05436, 0.1709, -0.04184), (0.05083, 0.183, -0.0448), (0.04119, 0.1922, -0.04705), (0.02803, 0.1907, -0.06526), (0.01486, 0.1874, -0.06413), (0.005209, 0.1783, -0.06104), (0.001678, 0.1665, -0.057), (0.005209, 0.1558, -0.05337), (0.01486, 0.1473, -0.05045), (0.02803, 0.144, -0.04934), (0.04121, 0.1473, -0.05045), (0.05086, 0.1558, -0.05337), (0.05439, 0.1665, -0.057), (0.05086, 0.1783, -0.06104), (0.04121, 0.1874, -0.06413), (0.02803, 0.1822, -0.08611), (0.01485, 0.179, -0.08461), (0.005207, 0.1705, -0.08056), (0.001676, 0.1592, -0.07524), (0.005207, 0.1492, -0.07048), (0.01485, 0.1411, -0.06666), (0.02803, 0.138, -0.06518), (0.04121, 0.1411, -0.06666), (0.05086, 0.1492, -0.07048), (0.05439, 0.1592, -0.07524), (0.05086, 0.1705, -0.08056), (0.04121, 0.179, -0.08461), (0.02803, 0.1712, -0.1066), (0.01485, 0.1682, -0.1048), (0.005206, 0.1601, -0.09975), (0.001675, 0.1495, -0.09313), (0.005207, 0.1399, -0.08717), (0.01485, 0.1322, -0.0824), (0.02803, 0.1293, -0.08057), (0.04121, 0.1322, -0.0824), (0.05086, 0.1399, -0.08717), (0.05439, 0.1495, -0.09313), (0.05086, 0.1601, -0.09975), (0.04121, 0.1682, -0.1048), (0.02803, 0.1569, -0.1277), (0.01485, 0.1542, -0.1255), (0.005206, 0.1468, -0.1195), (0.001675, 0.1372, -0.1117), (0.005206, 0.1287, -0.1047), (0.01485, 0.1218, -0.09911), (0.02803, 0.1192, -0.09695), (0.04121, 0.1218, -0.09911), (0.05086, 0.1287, -0.1047), (0.05439, 0.1372, -0.1117), (0.05086, 0.1468, -0.1195), (0.04121, 0.1542, -0.1255), (0.02803, 0.1402, -0.1456), (0.01485, 0.1378, -0.1431), (0.005206, 0.1311, -0.1362), (0.001675, 0.1223, -0.1271), (0.005206, 0.1144, -0.1188), (0.01485, 0.108, -0.1122), (0.02803, 0.1056, -0.1097), (0.04121, 0.108, -0.1122), (0.05086, 0.1144, -0.1188), (0.05439, 0.1223, -0.1271), (0.05086, 0.1311, -0.1362), (0.04121, 0.1378, -0.1431), (0.02803, 0.1198, -0.1632), (0.01485, 0.1177, -0.1604), (0.005206, 0.1121, -0.1527), (0.001675, 0.1048, -0.1427), (0.005206, 0.09826, -0.1339), (0.01485, 0.09303, -0.1267), (0.02803, 0.09101, -0.124), (0.04121, 0.09303, -0.1267), (0.05086, 0.09826, -0.1339), (0.05439, 0.1048, -0.1427), (0.05086, 0.1121, -0.1527), (0.04121, 0.1177, -0.1604), (0.02803, 0.09984, -0.176), (0.01485, 0.09811, -0.1729), (0.005206, 0.09337, -0.1646), (0.001675, 0.08711, -0.1535), (0.005206, 0.08143, -0.1435), (0.01485, 0.0769, -0.1355), (0.02803, 0.07516, -0.1325), (0.04121, 0.0769, -0.1355), (0.05086, 0.08143, -0.1435), (0.05439, 0.08711, -0.1535), (0.05086, 0.09337, -0.1646), (0.04121, 0.09811, -0.1729), (0.02803, 0.07874, -0.1867), (0.01485, 0.07738, -0.1835), (0.005206, 0.07368, -0.1747), (0.001675, 0.06889, -0.1634), (0.005206, 0.06463, -0.1533), (0.01485, 0.0612, -0.1452), (0.02803, 0.05987, -0.142), (0.04121, 0.0612, -0.1452), (0.05086, 0.06463, -0.1533), (0.05439, 0.06889, -0.1634), (0.05086, 0.07368, -0.1747), (0.04121, 0.07738, -0.1835), (0.02803, 0.05628, -0.1942), (0.01485, 0.05531, -0.1909), (0.005206, 0.05264, -0.1817), (0.001675, 0.04913, -0.1695), (0.005206, 0.04596, -0.1585), (0.01485, 0.04342, -0.1498), (0.02803, 0.04245, -0.1464), (0.04121, 0.04342, -0.1498), (0.05086, 0.04596, -0.1585), (0.05439, 0.04913, -0.1695), (0.05086, 0.05264, -0.1817), (0.04121, 0.05531, -0.1909), (0.02803, 0.03295, -0.1997), (0.01487, 0.03238, -0.1962), (0.005233, 0.03082, -0.1869), (0.001706, 0.02879, -0.1747), (0.005233, 0.02699, -0.1637), (0.01487, 0.02553, -0.155), (0.02803, 0.02496, -0.1516), (0.0412, 0.02553, -0.155), (0.05083, 0.02699, -0.1637), (0.05436, 0.02879, -0.1747), (0.05083, 0.03082, -0.1869), (0.0412, 0.03238, -0.1962), (0.02803, 0.01482, -0.2016), (0.01504, 0.01456, -0.1981), (0.005528, 0.01386, -0.1887), (0.002047, 0.01295, -0.1763), (0.005528, 0.01219, -0.1648), (0.01504, 0.01154, -0.1559), (0.02803, 0.01129, -0.1524), (0.04102, 0.01154, -0.1559), (0.05054, 0.01219, -0.1648), (0.05402, 0.01295, -0.1763), (0.05054, 0.01386, -0.1887), (0.04102, 0.01456, -0.1981), (-0.004594, -0.01396, 0.02536), (-0.0163, -0.01427, 0.02822), (-0.005151, 0.0002287, 0.02681), (-0.01564, 0.000187, 0.02962), (-0.005165, 0.01368, 0.02507), (-0.01623, 0.01395, 0.02792), (-0.016, 0.03154, -0.001712), (-0.00505, 0.02885, -0.0006759), (-0.01573, 0.02512, -0.01542), (-0.005005, 0.02247, -0.01313), (-0.016, 0.01738, -0.02881), (-0.005005, 0.01503, -0.02722), (-0.01508, -0.01769, -0.03011), (-0.004268, -0.01537, -0.02835), (-0.01564, -0.02508, -0.01536), (-0.004268, -0.02252, -0.01485), (-0.01508, -0.03314, -0.00221), (-0.004594, -0.0305, -0.001096), (0.02803, -0.1217, -0.08959), (0.02803, -0.1397, -0.05821), (0.01485, -0.143, -0.05925), (0.01485, -0.1246, -0.0915)], [], [(0, 12, 13, 1), (1, 13, 14, 2), (2, 14, 15, 3), (3, 15, 16, 4), (4, 16, 17, 5), (6, 18, 19, 7), (7, 19, 20, 8), (8, 20, 21, 9), (9, 21, 22, 10), (10, 22, 23, 11), (11, 23, 12, 0), (12, 24, 25, 13), (13, 25, 26, 14), (14, 26, 27, 15), (15, 27, 28, 16), (16, 28, 29, 17), (17, 29, 30, 18), (18, 30, 31, 19), (19, 31, 32, 20), (20, 32, 33, 21), (21, 33, 34, 22), (22, 34, 35, 23), (23, 35, 24, 12), (24, 36, 37, 25), (25, 37, 38, 26), (26, 38, 39, 27), (27, 39, 40, 28), (28, 40, 41, 29), (29, 41, 42, 30), (30, 42, 43, 31), (31, 43, 44, 32), (32, 44, 45, 33), (33, 45, 46, 34), (34, 46, 47, 35), (35, 47, 36, 24), (36, 48, 49, 37), (37, 49, 50, 38), (38, 50, 51, 39), (39, 51, 52, 40), (40, 52, 53, 41), (41, 53, 54, 42), (42, 54, 55, 43), (43, 55, 56, 44), (44, 56, 57, 45), (45, 57, 58, 46), (46, 58, 59, 47), (47, 59, 48, 36), (48, 60, 61, 49), (49, 61, 62, 50), (50, 62, 63, 51), (51, 63, 64, 52), (52, 64, 65, 53), (53, 65, 66, 54), (54, 66, 67, 55), (55, 67, 68, 56), (56, 68, 69, 57), (57, 69, 70, 58), (58, 70, 71, 59), (59, 71, 60, 48), (60, 72, 73, 61), (61, 73, 74, 62), (62, 74, 75, 63), (63, 75, 76, 64), (64, 76, 77, 65), (65, 77, 78, 66), (66, 78, 79, 67), (67, 79, 80, 68), (68, 80, 81, 69), (69, 81, 82, 70), (70, 82, 83, 71), (71, 83, 72, 60), (72, 84, 85, 73), (73, 85, 86, 74), (74, 86, 87, 75), (75, 87, 88, 76), (76, 88, 89, 77), (77, 89, 90, 78), (78, 90, 91, 79), (79, 91, 92, 80), (80, 92, 93, 81), (81, 93, 94, 82), (82, 94, 95, 83), (83, 95, 84, 72), (84, 96, 97, 85), (85, 97, 98, 86), (86, 98, 99, 87), (87, 99, 100, 88), (88, 100, 101, 89), (89, 101, 102, 90), (90, 102, 103, 91), (91, 103, 104, 92), (92, 104, 105, 93), (93, 105, 106, 94), (94, 106, 107, 95), (95, 107, 96, 84), (96, 108, 109, 97), (97, 109, 110, 98), (98, 110, 111, 99), (99, 111, 112, 100), (100, 112, 113, 101), (101, 113, 114, 102), (102, 114, 115, 103), (103, 115, 116, 104), (104, 116, 117, 105), (105, 117, 118, 106), (106, 118, 119, 107), (107, 119, 108, 96), (108, 120, 121, 109), (109, 121, 122, 110), (110, 122, 123, 111), (111, 123, 124, 112), (112, 124, 125, 113), (113, 125, 126, 114), (114, 126, 127, 115), (115, 127, 128, 116), (116, 128, 129, 117), (117, 129, 130, 118), (118, 130, 131, 119), (119, 131, 120, 108), (120, 132, 133, 121), (121, 133, 134, 122), (122, 134, 135, 123), (123, 135, 136, 124), (124, 136, 137, 125), (125, 137, 138, 126), (126, 138, 139, 127), (127, 139, 140, 128), (128, 140, 141, 129), (129, 141, 142, 130), (130, 142, 143, 131), (131, 143, 132, 120), (132, 144, 145, 133), (133, 145, 146, 134), (134, 146, 147, 135), (135, 147, 148, 136), (136, 148, 149, 137), (137, 149, 150, 138), (138, 150, 151, 139), (139, 151, 152, 140), (140, 152, 153, 141), (141, 153, 154, 142), (142, 154, 155, 143), (143, 155, 144, 132), (148, 147, 159, 160), (152, 151, 163, 164), (144, 155, 167, 156), (154, 153, 165, 166), (146, 145, 157, 158), (153, 152, 164, 165), (147, 146, 158, 159), (149, 148, 160, 161), (155, 154, 166, 167), (150, 149, 161, 162), (145, 144, 156, 157), (151, 150, 162, 163), (8, 9, 177, 176), (11, 0, 168, 179), (2, 3, 171, 170), (6, 7, 175, 174), (1, 2, 170, 169), (3, 4, 172, 171), (4, 5, 173, 172), (10, 11, 179, 178), (0, 1, 169, 168), (7, 8, 176, 175), (9, 10, 178, 177), (180, 192, 193, 181), (181, 193, 194, 182), (182, 194, 195, 183), (183, 195, 196, 184), (184, 196, 197, 185), (185, 197, 198, 186), (186, 198, 199, 187), (187, 199, 200, 188), (188, 200, 201, 189), (189, 201, 202, 190), (190, 202, 203, 191), (191, 203, 192, 180), (192, 204, 205, 193), (193, 205, 206, 194), (194, 206, 207, 195), (195, 207, 208, 196), (196, 208, 209, 197), (197, 209, 210, 198), (198, 210, 211, 199), (199, 211, 212, 200), (200, 212, 213, 201), (201, 213, 214, 202), (202, 214, 215, 203), (203, 215, 204, 192), (204, 216, 217, 205), (205, 217, 218, 206), (206, 218, 219, 207), (207, 219, 220, 208), (208, 220, 221, 209), (209, 221, 222, 210), (210, 222, 223, 211), (211, 223, 224, 212), (212, 224, 225, 213), (213, 225, 226, 214), (214, 226, 227, 215), (215, 227, 216, 204), (216, 228, 229, 217), (217, 229, 230, 218), (218, 230, 231, 219), (219, 231, 232, 220), (220, 232, 233, 221), (221, 233, 234, 222), (222, 234, 235, 223), (223, 235, 236, 224), (224, 236, 237, 225), (225, 237, 238, 226), (226, 238, 239, 227), (227, 239, 228, 216), (228, 240, 241, 229), (229, 241, 242, 230), (230, 242, 243, 231), (231, 243, 244, 232), (232, 244, 245, 233), (233, 245, 246, 234), (234, 246, 247, 235), (235, 247, 248, 236), (236, 248, 249, 237), (237, 249, 250, 238), (238, 250, 251, 239), (239, 251, 240, 228), (240, 252, 253, 241), (241, 253, 254, 242), (242, 254, 255, 243), (243, 255, 256, 244), (244, 256, 257, 245), (245, 257, 258, 246), (246, 258, 259, 247), (247, 259, 260, 248), (248, 260, 261, 249), (249, 261, 262, 250), (250, 262, 263, 251), (251, 263, 252, 240), (252, 264, 265, 253), (253, 265, 266, 254), (254, 266, 267, 255), (255, 267, 268, 256), (256, 268, 269, 257), (257, 269, 270, 258), (258, 270, 271, 259), (259, 271, 272, 260), (260, 272, 273, 261), (261, 273, 274, 262), (262, 274, 275, 263), (263, 275, 264, 252), (264, 276, 277, 265), (265, 277, 278, 266), (266, 278, 279, 267), (267, 279, 280, 268), (268, 280, 281, 269), (269, 281, 282, 270), (270, 282, 283, 271), (271, 283, 284, 272), (272, 284, 285, 273), (273, 285, 286, 274), (274, 286, 287, 275), (275, 287, 276, 264), (276, 288, 289, 277), (277, 289, 290, 278), (278, 290, 291, 279), (279, 291, 292, 280), (280, 292, 293, 281), (281, 293, 294, 282), (282, 294, 295, 283), (283, 295, 296, 284), (284, 296, 297, 285), (285, 297, 298, 286), (286, 298, 299, 287), (287, 299, 288, 276), (288, 300, 301, 289), (289, 301, 302, 290), (290, 302, 303, 291), (291, 303, 304, 292), (292, 304, 305, 293), (293, 305, 306, 294), (294, 306, 307, 295), (295, 307, 308, 296), (296, 308, 309, 297), (297, 309, 310, 298), (298, 310, 311, 299), (299, 311, 300, 288), (300, 312, 313, 301), (301, 313, 314, 302), (302, 314, 315, 303), (303, 315, 316, 304), (304, 316, 317, 305), (305, 317, 318, 306), (306, 318, 319, 307), (307, 319, 320, 308), (308, 320, 321, 309), (309, 321, 322, 310), (310, 322, 323, 311), (311, 323, 312, 300), (312, 324, 325, 313), (313, 325, 326, 314), (314, 326, 327, 315), (315, 327, 328, 316), (316, 328, 329, 317), (318, 330, 331, 319), (319, 331, 332, 320), (320, 332, 333, 321), (321, 333, 334, 322), (322, 334, 335, 323), (323, 335, 324, 312), (328, 327, 171, 172), (332, 331, 175, 176), (324, 335, 179, 168), (334, 333, 177, 178), (327, 326, 170, 171), (333, 332, 176, 177), (326, 325, 169, 170), (331, 330, 174, 175), (335, 334, 178, 179), (325, 324, 168, 169), (188, 189, 345, 344), (185, 186, 342, 341), (191, 180, 336, 347), (182, 183, 339, 338), (186, 187, 343, 342), (181, 182, 338, 337), (183, 184, 340, 339), (184, 185, 341, 340), (190, 191, 347, 346), (180, 181, 337, 336), (187, 188, 344, 343), (189, 190, 346, 345), (348, 360, 361, 349), (349, 361, 362, 350), (350, 362, 363, 351), (351, 363, 364, 352), (352, 364, 365, 353), (353, 365, 366, 354), (354, 366, 367, 355), (355, 367, 368, 356), (356, 368, 369, 357), (357, 369, 370, 358), (358, 370, 371, 359), (359, 371, 360, 348), (360, 372, 373, 361), (361, 373, 374, 362), (362, 374, 375, 363), (363, 375, 376, 364), (364, 376, 377, 365), (365, 377, 378, 366), (366, 378, 379, 367), (367, 379, 380, 368), (368, 380, 381, 369), (369, 381, 382, 370), (370, 382, 383, 371), (371, 383, 372, 360), (372, 384, 385, 373), (373, 385, 386, 374), (374, 386, 387, 375), (375, 387, 388, 376), (376, 388, 389, 377), (377, 389, 390, 378), (378, 390, 391, 379), (379, 391, 392, 380), (380, 392, 393, 381), (381, 393, 394, 382), (382, 394, 395, 383), (383, 395, 384, 372), (384, 396, 397, 385), (385, 397, 398, 386), (386, 398, 399, 387), (387, 399, 400, 388), (388, 400, 401, 389), (389, 401, 402, 390), (390, 402, 403, 391), (391, 403, 404, 392), (392, 404, 405, 393), (393, 405, 406, 394), (394, 406, 407, 395), (395, 407, 396, 384), (396, 408, 409, 397), (397, 409, 410, 398), (398, 410, 411, 399), (399, 411, 412, 400), (400, 412, 413, 401), (401, 413, 414, 402), (402, 414, 415, 403), (403, 415, 416, 404), (404, 416, 417, 405), (405, 417, 418, 406), (406, 418, 419, 407), (407, 419, 408, 396), (408, 420, 421, 409), (409, 421, 422, 410), (410, 422, 423, 411), (411, 423, 424, 412), (412, 424, 425, 413), (413, 425, 426, 414), (414, 426, 427, 415), (415, 427, 428, 416), (416, 428, 429, 417), (417, 429, 430, 418), (418, 430, 431, 419), (419, 431, 420, 408), (420, 432, 433, 421), (421, 433, 434, 422), (422, 434, 435, 423), (423, 435, 436, 424), (448, 686, 426, 681, 683), (427, 437, 438, 428), (428, 438, 439, 429), (429, 439, 440, 430), (430, 440, 441, 431), (431, 441, 432, 420), (432, 442, 443, 433), (433, 443, 444, 434), (434, 444, 445, 435), (435, 445, 446, 436), (426, 425, 680, 681), (460, 687, 448, 683, 685), (437, 449, 450, 438), (438, 450, 451, 439), (439, 451, 452, 440), (440, 452, 453, 441), (441, 453, 442, 432), (442, 454, 455, 443), (443, 455, 456, 444), (444, 456, 457, 445), (445, 457, 458, 446), (446, 458, 688, 447), (459, 460, 685, 684), (449, 461, 462, 450), (450, 462, 463, 451), (451, 463, 464, 452), (452, 464, 465, 453), (453, 465, 454, 442), (454, 466, 467, 455), (455, 467, 468, 456), (456, 468, 469, 457), (457, 469, 470, 458), (425, 689, 447, 682, 680), (459, 481, 482, 460), (461, 471, 472, 462), (462, 472, 473, 463), (463, 473, 474, 464), (464, 474, 475, 465), (465, 475, 466, 454), (466, 476, 477, 467), (467, 477, 478, 468), (468, 478, 479, 469), (469, 479, 480, 470), (424, 436, 689, 425), (470, 480, 481, 459), (436, 446, 447, 689), (471, 483, 484, 472), (472, 484, 485, 473), (473, 485, 486, 474), (474, 486, 487, 475), (475, 487, 476, 466), (476, 488, 489, 477), (477, 489, 490, 478), (478, 490, 491, 479), (479, 491, 492, 480), (480, 492, 493, 481), (481, 493, 494, 482), (482, 494, 495, 483), (483, 495, 496, 484), (484, 496, 497, 485), (485, 497, 498, 486), (486, 498, 499, 487), (487, 499, 488, 476), (491, 490, 338, 339), (488, 499, 347, 336), (498, 497, 345, 346), (497, 496, 344, 345), (489, 488, 336, 337), (493, 492, 340, 341), (499, 498, 346, 347), (494, 493, 341, 342), (495, 494, 342, 343), (492, 491, 339, 340), (356, 357, 509, 508), (353, 354, 506, 505), (359, 348, 500, 511), (350, 351, 503, 502), (354, 355, 507, 506), (349, 350, 502, 501), (351, 352, 504, 503), (352, 353, 505, 504), (358, 359, 511, 510), (348, 349, 501, 500), (355, 356, 508, 507), (357, 358, 510, 509), (512, 524, 525, 513), (513, 525, 526, 514), (514, 526, 527, 515), (515, 527, 528, 516), (516, 528, 529, 517), (517, 529, 530, 518), (518, 530, 531, 519), (519, 531, 532, 520), (520, 532, 533, 521), (521, 533, 534, 522), (522, 534, 535, 523), (523, 535, 524, 512), (524, 536, 537, 525), (525, 537, 538, 526), (526, 538, 539, 527), (527, 539, 540, 528), (528, 540, 541, 529), (529, 541, 542, 530), (530, 542, 543, 531), (531, 543, 544, 532), (532, 544, 545, 533), (533, 545, 546, 534), (534, 546, 547, 535), (535, 547, 536, 524), (536, 548, 549, 537), (537, 549, 550, 538), (538, 550, 551, 539), (539, 551, 552, 540), (540, 552, 553, 541), (542, 554, 555, 543), (543, 555, 556, 544), (544, 556, 557, 545), (545, 557, 558, 546), (546, 558, 559, 547), (547, 559, 548, 536), (548, 560, 561, 549), (549, 561, 562, 550), (550, 562, 563, 551), (551, 563, 564, 552), (552, 564, 565, 553), (554, 566, 567, 555), (555, 567, 568, 556), (556, 568, 569, 557), (557, 569, 570, 558), (558, 570, 571, 559), (559, 571, 560, 548), (560, 572, 573, 561), (561, 573, 574, 562), (562, 574, 575, 563), (563, 575, 576, 564), (564, 576, 577, 565), (566, 578, 579, 567), (567, 579, 580, 568), (568, 580, 581, 569), (569, 581, 582, 570), (570, 582, 583, 571), (571, 583, 572, 560), (572, 584, 585, 573), (573, 585, 586, 574), (574, 586, 587, 575), (575, 587, 588, 576), (576, 588, 589, 577), (578, 590, 591, 579), (579, 591, 592, 580), (580, 592, 593, 581), (581, 593, 594, 582), (582, 594, 595, 583), (583, 595, 584, 572), (584, 596, 597, 585), (585, 597, 598, 586), (586, 598, 599, 587), (587, 599, 600, 588), (588, 600, 601, 589), (589, 601, 602, 590), (590, 602, 603, 591), (591, 603, 604, 592), (592, 604, 605, 593), (593, 605, 606, 594), (594, 606, 607, 595), (595, 607, 596, 584), (596, 608, 609, 597), (597, 609, 610, 598), (598, 610, 611, 599), (599, 611, 612, 600), (600, 612, 613, 601), (601, 613, 614, 602), (602, 614, 615, 603), (603, 615, 616, 604), (604, 616, 617, 605), (605, 617, 618, 606), (606, 618, 619, 607), (607, 619, 608, 596), (608, 620, 621, 609), (609, 621, 622, 610), (610, 622, 623, 611), (611, 623, 624, 612), (612, 624, 625, 613), (613, 625, 626, 614), (614, 626, 627, 615), (615, 627, 628, 616), (616, 628, 629, 617), (617, 629, 630, 618), (618, 630, 631, 619), (619, 631, 620, 608), (620, 632, 633, 621), (621, 633, 634, 622), (622, 634, 635, 623), (623, 635, 636, 624), (624, 636, 637, 625), (625, 637, 638, 626), (626, 638, 639, 627), (627, 639, 640, 628), (628, 640, 641, 629), (629, 641, 642, 630), (630, 642, 643, 631), (631, 643, 632, 620), (632, 644, 645, 633), (633, 645, 646, 634), (634, 646, 647, 635), (635, 647, 648, 636), (636, 648, 649, 637), (637, 649, 650, 638), (638, 650, 651, 639), (639, 651, 652, 640), (640, 652, 653, 641), (641, 653, 654, 642), (642, 654, 655, 643), (643, 655, 644, 632), (644, 656, 657, 645), (645, 657, 658, 646), (646, 658, 659, 647), (647, 659, 660, 648), (648, 660, 661, 649), (649, 661, 662, 650), (650, 662, 663, 651), (651, 663, 664, 652), (652, 664, 665, 653), (653, 665, 666, 654), (654, 666, 667, 655), (655, 667, 656, 644), (660, 659, 503, 504), (664, 663, 507, 508), (656, 667, 511, 500), (658, 657, 501, 502), (665, 664, 508, 509), (659, 658, 502, 503), (667, 666, 510, 511), (661, 660, 504, 505), (657, 656, 500, 501), (663, 662, 506, 507), (522, 523, 167, 166), (517, 518, 162, 161), (513, 514, 158, 157), (520, 521, 165, 164), (515, 516, 160, 159), (516, 517, 161, 160), (519, 520, 164, 163), (514, 515, 159, 158), (512, 513, 157, 156), (523, 512, 156, 167), (521, 522, 166, 165), (490, 489, 337, 338), (496, 495, 343, 344), (518, 519, 163, 162), (329, 328, 172, 173), (662, 661, 505, 506), (666, 665, 509, 510), (318, 317, 669, 668), (329, 173, 671, 669, 317), (17, 673, 671, 173, 5), (447, 688, 459, 684, 682), (687, 461, 449, 448), (590, 679, 678, 589), (426, 686, 437, 427), (460, 482, 483, 471), (686, 448, 449, 437), (460, 471, 461, 687), (458, 470, 459, 688), (590, 578, 566, 677, 679), (566, 554, 542, 675, 677), (553, 565, 676, 674, 541), (565, 577, 589, 678, 676), (542, 541, 674, 675), (18, 672, 673, 17), (6, 174, 670, 672, 18), (318, 668, 670, 174, 330)])
me_torus.materials.append(mat_twistymat)
me_torus.use_remesh_preserve_volume = False
me_torus.use_remesh_preserve_attributes = False
me_torus.use_mirror_vertex_groups = False
me_torus.update()
me_circle_001 = bpy.data.meshes.new('Circle.001')
me_circle_001.from_pydata([(-0.3514, 0.1009, 7.451e-09), (-0.3514, 0.09892, 0.01968), (-0.3514, 0.09318, 0.0386), (-0.3514, 0.08386, 0.05603), (-0.3514, 0.07132, 0.07132), (-0.3514, 0.05603, 0.08386), (-0.3514, 0.0386, 0.09318), (-0.3514, 0.01968, 0.09892), (-0.3514, 1.529e-08, 0.1009), (-0.3514, -0.01968, 0.09892), (-0.3514, -0.0386, 0.09318), (-0.3514, -0.05603, 0.08386), (-0.3514, -0.07132, 0.07132), (-0.3514, -0.08386, 0.05603), (-0.3514, -0.09318, 0.0386), (-0.3514, -0.09892, 0.01968), (-0.3514, -0.1009, -2.235e-08), (-0.3514, -0.09892, -0.01968), (-0.3514, -0.09318, -0.0386), (-0.3514, -0.08386, -0.05603), (-0.3514, -0.07132, -0.07132), (-0.3514, -0.05603, -0.08386), (-0.3514, -0.0386, -0.09318), (-0.3514, -0.01968, -0.09892), (-0.3514, 1.047e-07, -0.1009), (-0.3514, 0.01968, -0.09892), (-0.3514, 0.0386, -0.09318), (-0.3514, 0.05604, -0.08386), (-0.3514, 0.07132, -0.07132), (-0.3514, 0.08386, -0.05603), (-0.3514, 0.09318, -0.0386), (-0.3514, 0.09892, -0.01968), (-0.01207, 0.0627, 2.235e-08), (-0.01207, 0.0615, 0.01223), (-0.01207, 0.05793, 0.024), (-0.01207, 0.05213, 0.03484), (-0.01207, 0.04434, 0.04434), (-0.01207, 0.03484, 0.05213), (-0.01207, 0.024, 0.05793), (-0.01207, 0.01223, 0.0615), (-0.01207, 9.508e-09, 0.0627), (-0.01207, -0.01223, 0.0615), (-0.01207, -0.024, 0.05793), (-0.01207, -0.03484, 0.05213), (-0.01207, -0.04434, 0.04434), (-0.01207, -0.05213, 0.03484), (-0.01207, -0.05793, 0.024), (-0.01207, -0.0615, 0.01223), (-0.01207, -0.0627, 3.824e-09), (-0.01207, -0.0615, -0.01223), (-0.01207, -0.05793, -0.024), (-0.01207, -0.05213, -0.03484), (-0.01207, -0.04434, -0.04434), (-0.01207, -0.03484, -0.05213), (-0.01207, -0.024, -0.05793), (-0.01207, -0.01223, -0.0615), (-0.01207, 6.509e-08, -0.0627), (-0.01207, 0.01223, -0.0615), (-0.01207, 0.024, -0.05793), (-0.01207, 0.03484, -0.05213), (-0.01207, 0.04434, -0.04434), (-0.01207, 0.05213, -0.03484), (-0.01207, 0.05793, -0.02399), (-0.01207, 0.0615, -0.01223), (0.05075, 0.04341, 2.235e-08), (0.05075, 0.04258, 0.008469), (0.05075, 0.04011, 0.01661), (0.05075, 0.03609, 0.02412), (0.05075, 0.0307, 0.0307), (0.05075, 0.02412, 0.03609), (0.05075, 0.01661, 0.04011), (0.05075, 0.008469, 0.04258), (0.05075, 6.583e-09, 0.04341), (0.05075, -0.008469, 0.04258), (0.05075, -0.01661, 0.04011), (0.05075, -0.02412, 0.03609), (0.05075, -0.0307, 0.0307), (0.05075, -0.03609, 0.02412), (0.05075, -0.04011, 0.01661), (0.05075, -0.04258, 0.008469), (0.05075, -0.04341, 9.525e-09), (0.05075, -0.04258, -0.008469), (0.05075, -0.04011, -0.01661), (0.05075, -0.03609, -0.02412), (0.05075, -0.0307, -0.0307), (0.05075, -0.02412, -0.03609), (0.05075, -0.01661, -0.04011), (0.05075, -0.008469, -0.04258), (0.05075, 4.506e-08, -0.04341), (0.05075, 0.008469, -0.04258), (0.05075, 0.01661, -0.04011), (0.05075, 0.02412, -0.03609), (0.05075, 0.0307, -0.0307), (0.05075, 0.03609, -0.02412), (0.05075, 0.04011, -0.01661), (0.05075, 0.04258, -0.008469), (-0.2684, 0.09892, 0.01968), (-0.2684, 0.1009, 1.924e-08), (-0.2684, 0.09318, 0.0386), (-0.2684, 0.08386, 0.05603), (-0.2684, 0.07132, 0.07132), (-0.2684, 0.05603, 0.08386), (-0.2684, 0.0386, 0.09318), (-0.2684, 0.01968, 0.09892), (-0.2684, 1.529e-08, 0.1009), (-0.2684, -0.01968, 0.09892), (-0.2684, -0.0386, 0.09318), (-0.2684, -0.05603, 0.08386), (-0.2684, -0.07132, 0.07132), (-0.2684, -0.08386, 0.05603), (-0.2684, -0.09318, 0.0386), (-0.2684, -0.09892, 0.01968), (-0.2684, -0.1009, -1.057e-08), (-0.2684, -0.09892, -0.01968), (-0.2684, -0.09318, -0.0386), (-0.2684, -0.08386, -0.05603), (-0.2684, -0.07132, -0.07132), (-0.2684, -0.05603, -0.08386), (-0.2684, -0.0386, -0.09318), (-0.2684, -0.01968, -0.09892), (-0.2684, 1.047e-07, -0.1009), (-0.2684, 0.01968, -0.09892), (-0.2684, 0.0386, -0.09318), (-0.2684, 0.05604, -0.08386), (-0.2684, 0.07132, -0.07132), (-0.2684, 0.08386, -0.05603), (-0.2684, 0.09318, -0.0386), (-0.2684, 0.09892, -0.01968), (0.04962, 0.08465, 0.01684), (0.04962, 0.08631, 2.235e-08), (0.04962, 0.07974, 0.03303), (0.04962, 0.08465, -0.01684), (0.04962, 0.07176, 0.04795), (0.04962, 0.06103, 0.06103), (0.04962, 0.04795, 0.07176), (0.04962, 0.03303, 0.07974), (0.04962, 0.01684, 0.08465), (0.04962, 1.309e-08, 0.08631), (0.04962, -0.01684, 0.08465), (0.04962, -0.03303, 0.07974), (0.04962, -0.04795, 0.07176), (0.04962, -0.06103, 0.06103), (0.04962, -0.07176, 0.04795), (0.04962, -0.07974, 0.03303), (0.04962, -0.08465, 0.01684), (0.04962, -0.08631, -3.151e-09), (0.04962, -0.08465, -0.01684), (0.04962, -0.07974, -0.03303), (0.04962, -0.07176, -0.04795), (0.04962, -0.06103, -0.06103), (0.04962, -0.04795, -0.07176), (0.04962, -0.03303, -0.07974), (0.04962, -0.01684, -0.08465), (0.04962, 8.96e-08, -0.08631), (0.04962, 0.01684, -0.08465), (0.04962, 0.03303, -0.07974), (0.04962, 0.04795, -0.07176), (0.04962, 0.06103, -0.06103), (0.04962, 0.07176, -0.04795), (0.04962, 0.07974, -0.03303), (0.03649, 0.04258, 0.008469), (0.03649, 0.04341, 2.235e-08), (0.03649, 0.04011, 0.01661), (0.03649, 0.03609, 0.02412), (0.03649, 0.0307, 0.0307), (0.03649, 0.02412, 0.03609), (0.03649, 0.01661, 0.04011), (0.03649, 0.008469, 0.04258), (0.03649, 6.583e-09, 0.04341), (0.03649, -0.008469, 0.04258), (0.03649, -0.01661, 0.04011), (0.03649, -0.02412, 0.03609), (0.03649, -0.0307, 0.0307), (0.03649, -0.03609, 0.02412), (0.03649, -0.04011, 0.01661), (0.03649, -0.04258, 0.008469), (0.03649, -0.04341, 9.525e-09), (0.03649, -0.04258, -0.008469), (0.03649, -0.04011, -0.01661), (0.03649, -0.03609, -0.02412), (0.03649, -0.0307, -0.0307), (0.03649, -0.02412, -0.03609), (0.03649, -0.01661, -0.04011), (0.03649, -0.008469, -0.04258), (0.03649, 4.506e-08, -0.04341), (0.03649, 0.008469, -0.04258), (0.03649, 0.01661, -0.04011), (0.03649, 0.02412, -0.03609), (0.03649, 0.0307, -0.0307), (0.03649, 0.03609, -0.02412), (0.03649, 0.04011, -0.01661), (0.03649, 0.04258, -0.008469), (0.03649, 8.673e-09, 2.424e-08), (0.03432, -0.0001685, 0.02873), (0.03432, -0.0001685, -0.0292), (0.03432, -0.02861, -0.0002375), (0.03432, 0.02827, -0.0002375), (0.03432, 0.02052, 0.02045), (0.05021, -0.02052, -0.02045), (0.03432, 0.02052, -0.02092), (0.05021, -0.02052, 0.02092), (0.05021, 0.02085, -0.02045), (0.05021, 0.02085, 0.02092), (0.03432, -0.02085, 0.02045), (0.03432, -0.02085, -0.02092), (0.05021, 0.02861, 0.0002375), (0.05021, -0.02827, 0.0002375), (0.05021, 0.0001685, -0.02873), (0.05021, 0.0001685, 0.0292), (0.05021, -0.009463, -0.009394), (0.05021, -0.009463, 0.009869), (0.05021, 0.0098, -0.009394), (0.05021, 0.0098, 0.009869), (0.05021, 0.01341, 0.0002375), (0.05021, -0.01308, 0.0002375), (0.05021, 0.0001685, -0.01325), (0.05021, 0.0001685, 0.01373), (0.05591, -0.008907, -0.008838), (0.05591, -0.008907, 0.009313), (0.05591, 0.009244, -0.008838), (0.05591, 0.009244, 0.009313), (0.05591, 0.01265, 0.0002375), (0.05591, -0.01231, 0.0002375), (0.05591, 0.0001685, -0.01247), (0.05591, 0.0001685, 0.01295), (-0.2653, 0.0615, 0.01223), (-0.2653, 0.05793, 0.024), (-0.2653, 0.0615, -0.01223), (-0.2653, 0.05793, -0.02399), (-0.2653, 0.04434, 0.04434), (-0.2653, 0.01223, 0.0615), (-0.2653, -0.01223, 0.0615), (-0.2653, -0.024, 0.05793), (-0.2653, -0.03484, 0.05213), (-0.2653, -0.04434, 0.04434), (-0.2653, -0.05213, 0.03484), (-0.2653, -0.05793, 0.024), (-0.2653, -0.05793, -0.024), (-0.2653, -0.04434, -0.04434), (-0.2653, -0.024, -0.05793), (-0.2653, 6.509e-08, -0.0627), (-0.2653, 0.03484, -0.05213), (0.009131, 0.08465, 0.01684), (0.009131, 0.08631, 2.235e-08), (0.009131, 0.07974, 0.03303), (0.009131, 0.08465, -0.01684), (0.009131, 0.07176, 0.04795), (0.009131, 0.07974, -0.03303), (0.009131, 0.06103, 0.06103), (0.009131, 0.07176, -0.04795), (0.009131, 0.04795, 0.07176), (0.009131, 0.03303, 0.07974), (0.009131, 0.01684, 0.08465), (0.009131, 1.309e-08, 0.08631), (0.009131, -0.01684, 0.08465), (0.009131, -0.03303, 0.07974), (0.009131, -0.04795, 0.07176), (0.009131, -0.06103, 0.06103), (0.009131, -0.07176, 0.04795), (0.009131, -0.07974, 0.03303), (0.009131, -0.08465, 0.01684), (0.009131, -0.08631, -3.151e-09), (0.009131, -0.08465, -0.01684), (0.009131, -0.07974, -0.03303), (0.009131, -0.07176, -0.04795), (0.009131, -0.06103, -0.06103), (0.009131, -0.04795, -0.07176), (0.009131, -0.03303, -0.07974), (0.009131, -0.01684, -0.08465), (0.009131, 8.96e-08, -0.08631), (0.009131, 0.01684, -0.08465), (0.009131, 0.03303, -0.07974), (0.009131, 0.04795, -0.07176), (0.009131, 0.06103, -0.06103), (-0.2653, 0.0627, 2.235e-08), (-0.2653, 0.05213, 0.03484), (-0.2653, 0.05213, -0.03484), (-0.2653, 0.03484, 0.05213), (-0.2653, 0.04434, -0.04434), (-0.2653, 0.024, 0.05793), (-0.2653, 9.508e-09, 0.0627), (-0.2653, -0.0615, 0.01223), (-0.2653, -0.0627, 3.824e-09), (-0.2653, -0.0615, -0.01223), (-0.2653, -0.05213, -0.03484), (-0.2653, -0.03484, -0.05213), (-0.2653, -0.01223, -0.0615), (-0.2653, 0.01223, -0.0615), (-0.2653, 0.024, -0.05793)], [], [(152, 153, 88, 87), (14, 15, 111, 110), (1, 2, 98, 96), (28, 29, 125, 124), (15, 16, 112, 111), (2, 3, 99, 98), (29, 30, 126, 125), (16, 17, 113, 112), (3, 4, 100, 99), (30, 31, 127, 126), (17, 18, 114, 113), (4, 5, 101, 100), (31, 0, 97, 127), (18, 19, 115, 114), (5, 6, 102, 101), (19, 20, 116, 115), (6, 7, 103, 102), (20, 21, 117, 116), (7, 8, 104, 103), (21, 22, 118, 117), (8, 9, 105, 104), (22, 23, 119, 118), (9, 10, 106, 105), (23, 24, 120, 119), (10, 11, 107, 106), (24, 25, 121, 120), (11, 12, 108, 107), (25, 26, 122, 121), (12, 13, 109, 108), (26, 27, 123, 122), (13, 14, 110, 109), (0, 1, 96, 97), (27, 28, 124, 123), (88, 89, 185, 184), (139, 140, 75, 74), (153, 154, 89, 88), (140, 141, 76, 75), (154, 155, 90, 89), (141, 142, 77, 76), (155, 156, 91, 90), (142, 143, 78, 77), (129, 128, 65, 64), (156, 157, 92, 91), (143, 144, 79, 78), (128, 130, 66, 65), (157, 158, 93, 92), (144, 145, 80, 79), (130, 132, 67, 66), (158, 159, 94, 93), (145, 146, 81, 80), (132, 133, 68, 67), (159, 131, 95, 94), (146, 147, 82, 81), (133, 134, 69, 68), (131, 129, 64, 95), (147, 148, 83, 82), (134, 135, 70, 69), (148, 149, 84, 83), (135, 136, 71, 70), (149, 150, 85, 84), (136, 137, 72, 71), (150, 151, 86, 85), (137, 138, 73, 72), (151, 152, 87, 86), (138, 139, 74, 73), (225, 96, 98, 226), (231, 105, 106, 232), (232, 106, 107, 233), (233, 107, 108, 234), (234, 108, 109, 235), (235, 109, 110, 236), (228, 126, 127, 227), (242, 128, 129, 243), (244, 130, 128, 242), (243, 129, 131, 245), (246, 132, 130, 244), (248, 133, 132, 246), (250, 134, 133, 248), (251, 135, 134, 250), (252, 136, 135, 251), (253, 137, 136, 252), (254, 138, 137, 253), (255, 139, 138, 254), (256, 140, 139, 255), (257, 141, 140, 256), (258, 142, 141, 257), (259, 143, 142, 258), (260, 144, 143, 259), (261, 145, 144, 260), (262, 146, 145, 261), (263, 147, 146, 262), (264, 148, 147, 263), (265, 149, 148, 264), (266, 150, 149, 265), (267, 151, 150, 266), (268, 152, 151, 267), (269, 153, 152, 268), (270, 154, 153, 269), (271, 155, 154, 270), (272, 156, 155, 271), (273, 157, 156, 272), (249, 158, 157, 273), (247, 159, 158, 249), (245, 131, 159, 247), (75, 76, 172, 171), (89, 90, 186, 185), (76, 77, 173, 172), (90, 91, 187, 186), (77, 78, 174, 173), (64, 65, 160, 161), (91, 92, 188, 187), (78, 79, 175, 174), (65, 66, 162, 160), (92, 93, 189, 188), (79, 80, 176, 175), (66, 67, 163, 162), (93, 94, 190, 189), (80, 81, 177, 176), (67, 68, 164, 163), (94, 95, 191, 190), (81, 82, 178, 177), (68, 69, 165, 164), (95, 64, 161, 191), (82, 83, 179, 178), (69, 70, 166, 165), (83, 84, 180, 179), (70, 71, 167, 166), (84, 85, 181, 180), (71, 72, 168, 167), (85, 86, 182, 181), (72, 73, 169, 168), (86, 87, 183, 182), (73, 74, 170, 169), (87, 88, 184, 183), (74, 75, 171, 170), (170, 171, 192), (195, 204, 198, 206), (194, 207, 198, 204), (203, 195, 206, 200), (193, 203, 200, 208), (197, 202, 205, 196), (196, 205, 201, 199), (199, 201, 207, 194), (197, 193, 208, 202), (166, 167, 192), (162, 163, 192), (183, 184, 192), (175, 176, 192), (169, 170, 192), (188, 189, 192), (182, 183, 192), (160, 162, 192), (168, 169, 192), (174, 175, 192), (179, 180, 192), (181, 182, 192), (187, 188, 192), (178, 179, 192), (167, 168, 192), (161, 160, 192), (191, 161, 192), (180, 181, 192), (173, 174, 192), (164, 165, 192), (165, 166, 192), (186, 187, 192), (177, 178, 192), (172, 173, 192), (190, 191, 192), (185, 186, 192), (163, 164, 192), (171, 172, 192), (176, 177, 192), (184, 185, 192), (189, 190, 192), (200, 206, 214, 210), (208, 200, 210, 216), (202, 212, 213, 205), (205, 213, 211, 201), (202, 208, 216, 212), (206, 198, 209, 214), (207, 215, 209, 198), (201, 211, 215, 207), (213, 221, 219, 211), (212, 216, 224, 220), (214, 209, 217, 222), (212, 220, 221, 213), (215, 223, 217, 209), (210, 214, 222, 218), (216, 210, 218, 224), (211, 219, 223, 215), (221, 220, 224, 218, 222, 217, 223, 219), (33, 242, 243, 32), (34, 244, 242, 33), (32, 243, 245, 63), (35, 246, 244, 34), (63, 245, 247, 62), (36, 248, 246, 35), (62, 247, 249, 61), (37, 250, 248, 36), (38, 251, 250, 37), (39, 252, 251, 38), (40, 253, 252, 39), (41, 254, 253, 40), (42, 255, 254, 41), (43, 256, 255, 42), (44, 257, 256, 43), (45, 258, 257, 44), (46, 259, 258, 45), (47, 260, 259, 46), (48, 261, 260, 47), (49, 262, 261, 48), (50, 263, 262, 49), (51, 264, 263, 50), (52, 265, 264, 51), (53, 266, 265, 52), (54, 267, 266, 53), (55, 268, 267, 54), (56, 269, 268, 55), (57, 270, 269, 56), (58, 271, 270, 57), (59, 272, 271, 58), (60, 273, 272, 59), (61, 249, 273, 60), (60, 278, 276, 61), (37, 277, 279, 38), (47, 281, 282, 48), (48, 282, 283, 49), (57, 287, 288, 58), (274, 97, 96, 225), (226, 98, 99, 275), (275, 99, 100, 229), (229, 100, 101, 277), (277, 101, 102, 279), (279, 102, 103, 230), (230, 103, 104, 280), (280, 104, 105, 231), (236, 110, 111, 281), (281, 111, 112, 282), (282, 112, 113, 283), (283, 113, 114, 237), (237, 114, 115, 284), (284, 115, 116, 238), (238, 116, 117, 285), (285, 117, 118, 239), (239, 118, 119, 286), (286, 119, 120, 240), (240, 120, 121, 287), (287, 121, 122, 288), (288, 122, 123, 241), (241, 123, 124, 278), (278, 124, 125, 276), (276, 125, 126, 228), (227, 127, 97, 274), (33, 225, 226, 34), (32, 274, 225, 33), (63, 227, 274, 32), (34, 226, 275, 35), (62, 228, 227, 63), (35, 275, 229, 36), (61, 276, 228, 62), (36, 229, 277, 37), (38, 279, 230, 39), (39, 230, 280, 40), (40, 280, 231, 41), (41, 231, 232, 42), (42, 232, 233, 43), (43, 233, 234, 44), (44, 234, 235, 45), (45, 235, 236, 46), (46, 236, 281, 47), (49, 283, 237, 50), (50, 237, 284, 51), (51, 284, 238, 52), (52, 238, 285, 53), (53, 285, 239, 54), (54, 239, 286, 55), (55, 286, 240, 56), (56, 240, 287, 57), (58, 288, 241, 59), (59, 241, 278, 60)])
_uv = me_circle_001.uv_layers.new(name='UVMap')
_uv.uv.foreach_set('vector', [0.6947, 0.09233, 0.6947, 0.07692, 0.7329, 0.08075, 0.7329, 0.0885, 0.4251, -0.1127, 0.4251, -0.1065, 0.3911, -0.1065, 0.3911, -0.1127, 0.4251, -0.09622, 0.4251, -0.1018, 0.4591, -0.1018, 0.4591, -0.09622, 0.5073, -0.1459, 0.5073, -0.1392, 0.4733, -0.1392, 0.4733, -0.1459, 0.4251, -0.1065, 0.4251, -0.101, 0.3911, -0.101, 0.3911, -0.1065, 0.4251, -0.1018, 0.4251, -0.108, 0.4591, -0.108, 0.4591, -0.1018, 0.5073, -0.1392, 0.5073, -0.1327, 0.4733, -0.1327, 0.4733, -0.1392, 0.4251, -0.101, 0.4251, -0.09622, 0.3911, -0.09622, 0.3911, -0.101, 0.4251, -0.108, 0.4251, -0.1146, 0.4591, -0.1146, 0.4591, -0.108, 0.5073, -0.1327, 0.5073, -0.1265, 0.4733, -0.1265, 0.4733, -0.1327, 0.5073, -0.2124, 0.5073, -0.2068, 0.4733, -0.2068, 0.4733, -0.2124, 0.4251, -0.1146, 0.4251, -0.1213, 0.4591, -0.1213, 0.4591, -0.1146, 0.5073, -0.1265, 0.5073, -0.1209, 0.4733, -0.1209, 0.4733, -0.1265, 0.5073, -0.2068, 0.5073, -0.2006, 0.4733, -0.2006, 0.4733, -0.2068, 0.4251, -0.1213, 0.4251, -0.1278, 0.4591, -0.1278, 0.4591, -0.1213, 0.5073, -0.2006, 0.5073, -0.194, 0.4733, -0.194, 0.4733, -0.2006, 0.4251, -0.1278, 0.4251, -0.134, 0.4591, -0.134, 0.4591, -0.1278, 0.5073, -0.194, 0.5073, -0.1873, 0.4733, -0.1873, 0.4733, -0.194, 0.4251, -0.134, 0.4251, -0.1396, 0.4591, -0.1396, 0.4591, -0.134, 0.5073, -0.1873, 0.5073, -0.1808, 0.4733, -0.1808, 0.4733, -0.1873, 0.4251, -0.1396, 0.4251, -0.1443, 0.4591, -0.1443, 0.4591, -0.1396, 0.5073, -0.1808, 0.5073, -0.1746, 0.4733, -0.1746, 0.4733, -0.1808, 0.4251, -0.1443, 0.4251, -0.1388, 0.3911, -0.1388, 0.3911, -0.1443, 0.5073, -0.1746, 0.5073, -0.169, 0.4733, -0.169, 0.4733, -0.1746, 0.4251, -0.1388, 0.4251, -0.1326, 0.3911, -0.1326, 0.3911, -0.1388, 0.5073, -0.169, 0.5073, -0.1643, 0.4733, -0.1643, 0.4733, -0.169, 0.4251, -0.1326, 0.4251, -0.126, 0.3911, -0.126, 0.3911, -0.1326, 0.5073, -0.1643, 0.5073, -0.1587, 0.4733, -0.1587, 0.4733, -0.1643, 0.4251, -0.126, 0.4251, -0.1193, 0.3911, -0.1193, 0.3911, -0.126, 0.5073, -0.1587, 0.5073, -0.1525, 0.4733, -0.1525, 0.4733, -0.1587, 0.4251, -0.1193, 0.4251, -0.1127, 0.3911, -0.1127, 0.3911, -0.1193, 0.5073, -0.1209, 0.5073, -0.1162, 0.4733, -0.1162, 0.4733, -0.1209, 0.5073, -0.1525, 0.5073, -0.1459, 0.4733, -0.1459, 0.4733, -0.1525, 0.8052, 0.2239, 0.8052, 0.2185, 0.818, 0.2185, 0.818, 0.2239, 0.8398, 0.1217, 0.8314, 0.1345, 0.8017, 0.1097, 0.8059, 0.1033, 0.6947, 0.07692, 0.6977, 0.06181, 0.7344, 0.07315, 0.7329, 0.08075, 0.8314, 0.1345, 0.8207, 0.1454, 0.7963, 0.1152, 0.8017, 0.1097, 0.6977, 0.06181, 0.7035, 0.04758, 0.7373, 0.06599, 0.7344, 0.07315, 0.8207, 0.1454, 0.8081, 0.1539, 0.79, 0.1195, 0.7963, 0.1152, 0.7035, 0.04758, 0.7119, 0.03477, 0.7416, 0.05955, 0.7373, 0.06599, 0.8081, 0.1539, 0.7941, 0.1598, 0.7829, 0.1225, 0.79, 0.1195, 0.7792, 0.006413, 0.7941, 0.009418, 0.7829, 0.0468, 0.7754, 0.04529, 0.7119, 0.03477, 0.7226, 0.02387, 0.747, 0.05407, 0.7416, 0.05955, 0.7941, 0.1598, 0.7792, 0.1628, 0.7754, 0.124, 0.7829, 0.1225, 0.7941, 0.009418, 0.8081, 0.01531, 0.79, 0.04976, 0.7829, 0.0468, 0.7226, 0.02387, 0.7352, 0.01531, 0.7533, 0.04976, 0.747, 0.05407, 0.7792, 0.1628, 0.7641, 0.1628, 0.7678, 0.124, 0.7754, 0.124, 0.8081, 0.01531, 0.8207, 0.02387, 0.7963, 0.05407, 0.79, 0.04976, 0.7352, 0.01531, 0.7492, 0.009418, 0.7603, 0.0468, 0.7533, 0.04976, 0.7641, 0.1628, 0.7492, 0.1598, 0.7603, 0.1225, 0.7678, 0.124, 0.8207, 0.02387, 0.8314, 0.03477, 0.8017, 0.05955, 0.7963, 0.05407, 0.7492, 0.009418, 0.7641, 0.006413, 0.7678, 0.04529, 0.7603, 0.0468, 0.7492, 0.1598, 0.7352, 0.1539, 0.7533, 0.1195, 0.7603, 0.1225, 0.8314, 0.03477, 0.8398, 0.04758, 0.8059, 0.06599, 0.8017, 0.05955, 0.7641, 0.006413, 0.7792, 0.006413, 0.7754, 0.04529, 0.7678, 0.04529, 0.7352, 0.1539, 0.7226, 0.1454, 0.747, 0.1152, 0.7533, 0.1195, 0.8398, 0.04758, 0.8456, 0.06181, 0.8088, 0.07315, 0.8059, 0.06599, 0.7226, 0.1454, 0.7119, 0.1345, 0.7416, 0.1097, 0.747, 0.1152, 0.8456, 0.06181, 0.8486, 0.07692, 0.8103, 0.08075, 0.8088, 0.07315, 0.7119, 0.1345, 0.7035, 0.1217, 0.7373, 0.1033, 0.7416, 0.1097, 0.8486, 0.07692, 0.8486, 0.09233, 0.8103, 0.0885, 0.8103, 0.08075, 0.7035, 0.1217, 0.6977, 0.1074, 0.7344, 0.0961, 0.7373, 0.1033, 0.8486, 0.09233, 0.8456, 0.1074, 0.8088, 0.0961, 0.8103, 0.0885, 0.6977, 0.1074, 0.6947, 0.09233, 0.7329, 0.0885, 0.7344, 0.0961, 0.8456, 0.1074, 0.8398, 0.1217, 0.8059, 0.1033, 0.8088, 0.0961, 0.4077, -0.1845, 0.3927, -0.1883, 0.3958, -0.1945, 0.4096, -0.1884, 0.4397, -0.1987, 0.4442, -0.2111, 0.4517, -0.2085, 0.4443, -0.1971, 0.4443, -0.1971, 0.4517, -0.2085, 0.4584, -0.2048, 0.4485, -0.1948, 0.4485, -0.1948, 0.4584, -0.2048, 0.4641, -0.2, 0.4521, -0.1918, 0.4521, -0.1918, 0.4641, -0.2, 0.4686, -0.1945, 0.4549, -0.1884, 0.4549, -0.1884, 0.4686, -0.1945, 0.4717, -0.1883, 0.4568, -0.1845, 0.4077, -0.1722, 0.3927, -0.1684, 0.3911, -0.175, 0.4067, -0.1763, 0.7862, 0.2734, 0.7499, 0.2734, 0.7499, 0.2626, 0.7862, 0.2626, 0.7862, 0.282, 0.7499, 0.282, 0.7499, 0.2734, 0.7862, 0.2734, 0.7862, 0.2626, 0.7499, 0.2626, 0.7499, 0.2497, 0.7862, 0.2497, 0.8734, 0.06181, 0.8509, 0.06181, 0.8554, 0.04758, 0.8779, 0.04758, 0.871, 0.07692, 0.8486, 0.07692, 0.8509, 0.06181, 0.8734, 0.06181, 0.871, 0.09233, 0.8486, 0.09233, 0.8486, 0.07692, 0.871, 0.07692, 0.8734, 0.1074, 0.8509, 0.1074, 0.8486, 0.09233, 0.871, 0.09233, 0.8779, 0.1217, 0.8554, 0.1217, 0.8509, 0.1074, 0.8734, 0.1074, 0.731, 0.1714, 0.6947, 0.1714, 0.6947, 0.1628, 0.731, 0.1628, 0.731, 0.1823, 0.6947, 0.1823, 0.6947, 0.1714, 0.731, 0.1714, 0.731, 0.1951, 0.6947, 0.1951, 0.6947, 0.1823, 0.731, 0.1823, 0.731, 0.2093, 0.6947, 0.2093, 0.6947, 0.1951, 0.731, 0.1951, 0.731, 0.2244, 0.6947, 0.2244, 0.6947, 0.2093, 0.731, 0.2093, 0.731, 0.2399, 0.6947, 0.2399, 0.6947, 0.2244, 0.731, 0.2244, 0.731, 0.255, 0.6947, 0.255, 0.6947, 0.2399, 0.731, 0.2399, 0.731, 0.2692, 0.6947, 0.2692, 0.6947, 0.255, 0.731, 0.255, 0.731, 0.282, 0.6947, 0.282, 0.6947, 0.2692, 0.731, 0.2692, 0.731, 0.2929, 0.6947, 0.2929, 0.6947, 0.282, 0.731, 0.282, 0.8848, 0.1756, 0.8486, 0.1756, 0.8486, 0.1628, 0.8848, 0.1628, 0.8848, 0.1899, 0.8486, 0.1899, 0.8486, 0.1756, 0.8848, 0.1756, 0.8848, 0.205, 0.8486, 0.205, 0.8486, 0.1899, 0.8848, 0.1899, 0.8848, 0.2204, 0.8486, 0.2204, 0.8486, 0.205, 0.8848, 0.205, 0.8848, 0.2355, 0.8486, 0.2355, 0.8486, 0.2204, 0.8848, 0.2204, 0.8848, 0.2497, 0.8486, 0.2497, 0.8486, 0.2355, 0.8848, 0.2355, 0.8848, 0.2626, 0.8486, 0.2626, 0.8486, 0.2497, 0.8848, 0.2497, 0.8848, 0.2734, 0.8486, 0.2734, 0.8486, 0.2626, 0.8848, 0.2626, 0.7862, 0.1756, 0.7499, 0.1756, 0.7499, 0.1628, 0.7862, 0.1628, 0.7862, 0.1899, 0.7499, 0.1899, 0.7499, 0.1756, 0.7862, 0.1756, 0.7862, 0.205, 0.7499, 0.205, 0.7499, 0.1899, 0.7862, 0.1899, 0.7862, 0.2204, 0.7499, 0.2204, 0.7499, 0.205, 0.7862, 0.205, 0.7862, 0.2355, 0.7499, 0.2355, 0.7499, 0.2204, 0.7862, 0.2204, 0.7862, 0.2497, 0.7499, 0.2497, 0.7499, 0.2355, 0.7862, 0.2355, 0.8358, 0.2092, 0.8358, 0.2016, 0.8486, 0.2016, 0.8486, 0.2092, 0.8052, 0.2185, 0.8052, 0.212, 0.818, 0.212, 0.818, 0.2185, 0.8358, 0.2016, 0.8358, 0.1938, 0.8486, 0.1938, 0.8486, 0.2016, 0.8052, 0.212, 0.8052, 0.2049, 0.818, 0.2049, 0.818, 0.212, 0.8358, 0.1938, 0.8358, 0.1862, 0.8486, 0.1862, 0.8486, 0.1938, 0.8052, 0.1683, 0.8052, 0.1628, 0.818, 0.1628, 0.818, 0.1683, 0.8052, 0.2049, 0.8052, 0.1973, 0.818, 0.1973, 0.818, 0.2049, 0.8358, 0.1862, 0.8358, 0.1791, 0.8486, 0.1791, 0.8486, 0.1862, 0.823, 0.2185, 0.823, 0.212, 0.8358, 0.212, 0.8358, 0.2185, 0.8052, 0.1973, 0.8052, 0.1895, 0.818, 0.1895, 0.818, 0.1973, 0.8358, 0.1791, 0.8358, 0.1726, 0.8486, 0.1726, 0.8486, 0.1791, 0.823, 0.212, 0.823, 0.2049, 0.8358, 0.2049, 0.8358, 0.212, 0.8052, 0.1895, 0.8052, 0.1819, 0.818, 0.1819, 0.818, 0.1895, 0.8358, 0.1726, 0.8358, 0.1671, 0.8486, 0.1671, 0.8486, 0.1726, 0.823, 0.2049, 0.823, 0.1973, 0.8358, 0.1973, 0.8358, 0.2049, 0.8052, 0.1819, 0.8052, 0.1748, 0.818, 0.1748, 0.818, 0.1819, 0.8358, 0.1671, 0.8358, 0.1628, 0.8486, 0.1628, 0.8486, 0.1671, 0.823, 0.1973, 0.823, 0.1895, 0.8358, 0.1895, 0.8358, 0.1973, 0.8052, 0.1748, 0.8052, 0.1683, 0.818, 0.1683, 0.818, 0.1748, 0.8344, 0.2185, 0.8321, 0.2256, 0.8242, 0.2256, 0.8265, 0.2185, 0.823, 0.1895, 0.823, 0.1819, 0.8358, 0.1819, 0.8358, 0.1895, 0.8321, 0.2256, 0.8309, 0.2332, 0.823, 0.2332, 0.8242, 0.2256, 0.823, 0.1819, 0.823, 0.1748, 0.8358, 0.1748, 0.8358, 0.1819, 0.8309, 0.2332, 0.8309, 0.241, 0.823, 0.241, 0.823, 0.2332, 0.823, 0.1748, 0.823, 0.1683, 0.8358, 0.1683, 0.8358, 0.1748, 0.8309, 0.241, 0.8321, 0.2486, 0.8242, 0.2486, 0.823, 0.241, 0.823, 0.1683, 0.823, 0.1628, 0.8358, 0.1628, 0.8358, 0.1683, 0.8321, 0.2486, 0.8344, 0.2557, 0.8265, 0.2557, 0.8242, 0.2486, 0.8358, 0.2228, 0.8358, 0.2163, 0.8486, 0.2163, 0.8486, 0.2228, 0.8052, 0.2283, 0.8052, 0.2239, 0.818, 0.2239, 0.818, 0.2283, 0.8358, 0.2163, 0.8358, 0.2092, 0.8486, 0.2092, 0.8486, 0.2163, 0.9768, 0.2208, 0.9725, 0.2273, 0.9425, 0.2022, 0.3518, 0.4539, 0.4203, 0.401, 0.4359, 0.4471, 0.3981, 0.4843, 0.5072, 0.401, 0.4885, 0.4531, 0.4359, 0.4471, 0.4203, 0.401, 0.3336, 0.5465, 0.3518, 0.4539, 0.3981, 0.4843, 0.3919, 0.5368, 0.3924, 0.6308, 0.3336, 0.5465, 0.3919, 0.5368, 0.4277, 0.5762, 0.5043, 0.6517, 0.4798, 0.5801, 0.5191, 0.5452, 0.5807, 0.5676, 0.5807, 0.5676, 0.5191, 0.5452, 0.5247, 0.4917, 0.5778, 0.4648, 0.5778, 0.4648, 0.5247, 0.4917, 0.4885, 0.4531, 0.5072, 0.401, 0.5043, 0.6517, 0.3924, 0.6308, 0.4277, 0.5762, 0.4798, 0.5801, 0.9797, 0.1907, 0.9812, 0.1983, 0.9425, 0.2022, 0.9608, 0.1673, 0.9672, 0.1716, 0.9425, 0.2022, 0.9038, 0.206, 0.9038, 0.1983, 0.9425, 0.2022, 0.9463, 0.2415, 0.9387, 0.2415, 0.9425, 0.2022, 0.9797, 0.2136, 0.9768, 0.2208, 0.9425, 0.2022, 0.9178, 0.1716, 0.9242, 0.1673, 0.9425, 0.2022, 0.9053, 0.2136, 0.9038, 0.206, 0.9425, 0.2022, 0.9538, 0.1643, 0.9608, 0.1673, 0.9425, 0.2022, 0.9812, 0.206, 0.9797, 0.2136, 0.9425, 0.2022, 0.9538, 0.24, 0.9463, 0.2415, 0.9425, 0.2022, 0.9178, 0.2327, 0.9124, 0.2273, 0.9425, 0.2022, 0.9082, 0.2208, 0.9053, 0.2136, 0.9425, 0.2022, 0.9124, 0.1771, 0.9178, 0.1716, 0.9425, 0.2022, 0.9242, 0.237, 0.9178, 0.2327, 0.9425, 0.2022, 0.9812, 0.1983, 0.9812, 0.206, 0.9425, 0.2022, 0.9463, 0.1628, 0.9538, 0.1643, 0.9425, 0.2022, 0.9387, 0.1628, 0.9463, 0.1628, 0.9425, 0.2022, 0.9124, 0.2273, 0.9082, 0.2208, 0.9425, 0.2022, 0.9608, 0.237, 0.9538, 0.24, 0.9425, 0.2022, 0.9725, 0.1771, 0.9768, 0.1835, 0.9425, 0.2022, 0.9768, 0.1835, 0.9797, 0.1907, 0.9425, 0.2022, 0.9082, 0.1835, 0.9124, 0.1771, 0.9425, 0.2022, 0.9312, 0.24, 0.9242, 0.237, 0.9425, 0.2022, 0.9672, 0.2327, 0.9608, 0.237, 0.9425, 0.2022, 0.9312, 0.1643, 0.9387, 0.1628, 0.9425, 0.2022, 0.9053, 0.1907, 0.9082, 0.1835, 0.9425, 0.2022, 0.9672, 0.1716, 0.9725, 0.1771, 0.9425, 0.2022, 0.9725, 0.2273, 0.9672, 0.2327, 0.9425, 0.2022, 0.9387, 0.2415, 0.9312, 0.24, 0.9425, 0.2022, 0.9038, 0.1983, 0.9053, 0.1907, 0.9425, 0.2022, 0.9242, 0.1673, 0.9312, 0.1643, 0.9425, 0.2022, 0.3919, 0.5368, 0.3981, 0.4843, 0.4287, 0.4994, 0.4274, 0.5249, 0.4277, 0.5762, 0.3919, 0.5368, 0.4274, 0.5249, 0.4431, 0.5453, 0.4798, 0.5801, 0.4684, 0.5457, 0.4879, 0.5295, 0.5191, 0.5452, 0.5191, 0.5452, 0.4879, 0.5295, 0.4891, 0.5038, 0.5247, 0.4917, 0.4798, 0.5801, 0.4277, 0.5762, 0.4431, 0.5453, 0.4684, 0.5457, 0.3981, 0.4843, 0.4359, 0.4471, 0.448, 0.4831, 0.4287, 0.4994, 0.4885, 0.4531, 0.4734, 0.4835, 0.448, 0.4831, 0.4359, 0.4471, 0.5247, 0.4917, 0.4891, 0.5038, 0.4734, 0.4835, 0.4885, 0.4531, 0.4879, 0.5295, 0.4754, 0.5234, 0.478, 0.5074, 0.4891, 0.5038, 0.4684, 0.5457, 0.4431, 0.5453, 0.4494, 0.5331, 0.4646, 0.5348, 0.4287, 0.4994, 0.448, 0.4831, 0.4519, 0.4939, 0.4411, 0.5055, 0.4684, 0.5457, 0.4646, 0.5348, 0.4754, 0.5234, 0.4879, 0.5295, 0.4734, 0.4835, 0.4671, 0.4957, 0.4519, 0.4939, 0.448, 0.4831, 0.4274, 0.5249, 0.4287, 0.4994, 0.4411, 0.5055, 0.4385, 0.5214, 0.4431, 0.5453, 0.4274, 0.5249, 0.4385, 0.5214, 0.4494, 0.5331, 0.4891, 0.5038, 0.478, 0.5074, 0.4671, 0.4957, 0.4734, 0.4835, 0.4754, 0.5234, 0.4646, 0.5348, 0.4494, 0.5331, 0.4385, 0.5214, 0.4411, 0.5055, 0.4519, 0.4939, 0.4671, 0.4957, 0.478, 0.5074, 0.9091, 0.0484, 0.8845, 0.03477, 0.8929, 0.02387, 0.9152, 0.04049, 0.9043, 0.05771, 0.8779, 0.04758, 0.8845, 0.03477, 0.9091, 0.0484, 0.9152, 0.04049, 0.8929, 0.02387, 0.9028, 0.01531, 0.9224, 0.03427, 0.901, 0.06805, 0.8734, 0.06181, 0.8779, 0.04758, 0.9043, 0.05771, 0.9224, 0.03427, 0.9028, 0.01531, 0.9138, 0.009418, 0.9304, 0.02999, 0.8993, 0.07903, 0.871, 0.07692, 0.8734, 0.06181, 0.901, 0.06805, 0.9304, 0.02999, 0.9138, 0.009418, 0.9254, 0.006413, 0.9388, 0.02781, 0.8993, 0.09022, 0.871, 0.09233, 0.871, 0.07692, 0.8993, 0.07903, 0.901, 0.1012, 0.8734, 0.1074, 0.871, 0.09233, 0.8993, 0.09022, 0.9043, 0.1115, 0.8779, 0.1217, 0.8734, 0.1074, 0.901, 0.1012, 0.9091, 0.1208, 0.8845, 0.1345, 0.8779, 0.1217, 0.9043, 0.1115, 0.9152, 0.1288, 0.8929, 0.1454, 0.8845, 0.1345, 0.9091, 0.1208, 0.9224, 0.135, 0.9028, 0.1539, 0.8929, 0.1454, 0.9152, 0.1288, 0.9304, 0.1393, 0.9138, 0.1598, 0.9028, 0.1539, 0.9224, 0.135, 0.9388, 0.1414, 0.9254, 0.1628, 0.9138, 0.1598, 0.9304, 0.1393, 0.7499, 0.2377, 0.731, 0.2399, 0.731, 0.2244, 0.7499, 0.2266, 0.7499, 0.2487, 0.731, 0.255, 0.731, 0.2399, 0.7499, 0.2377, 0.7499, 0.2591, 0.731, 0.2692, 0.731, 0.255, 0.7499, 0.2487, 0.7499, 0.2684, 0.731, 0.282, 0.731, 0.2692, 0.7499, 0.2591, 0.7499, 0.2763, 0.731, 0.2929, 0.731, 0.282, 0.7499, 0.2684, 0.9038, 0.1858, 0.8848, 0.1756, 0.8848, 0.1628, 0.9038, 0.1765, 0.9038, 0.1961, 0.8848, 0.1899, 0.8848, 0.1756, 0.9038, 0.1858, 0.9038, 0.2071, 0.8848, 0.205, 0.8848, 0.1899, 0.9038, 0.1961, 0.9038, 0.2183, 0.8848, 0.2204, 0.8848, 0.205, 0.9038, 0.2071, 0.9038, 0.2293, 0.8848, 0.2355, 0.8848, 0.2204, 0.9038, 0.2183, 0.9038, 0.2396, 0.8848, 0.2497, 0.8848, 0.2355, 0.9038, 0.2293, 0.9038, 0.2489, 0.8848, 0.2626, 0.8848, 0.2497, 0.9038, 0.2396, 0.9038, 0.2568, 0.8848, 0.2734, 0.8848, 0.2626, 0.9038, 0.2489, 0.8052, 0.1858, 0.7862, 0.1756, 0.7862, 0.1628, 0.8052, 0.1765, 0.8052, 0.1961, 0.7862, 0.1899, 0.7862, 0.1756, 0.8052, 0.1858, 0.8052, 0.2071, 0.7862, 0.205, 0.7862, 0.1899, 0.8052, 0.1961, 0.8052, 0.2183, 0.7862, 0.2204, 0.7862, 0.205, 0.8052, 0.2071, 0.04536, -0.06792, 0.04536, -0.2138, 0.05044, -0.2138, 0.05044, -0.06792, 0.08542, -0.2138, 0.08542, -0.06792, 0.08044, -0.06792, 0.08044, -0.2138, 0.0028, -0.2138, 0.0028, -0.06792, -0.001424, -0.06792, -0.001424, -0.2138, -0.001424, -0.2138, -0.001424, -0.06792, -0.005016, -0.06792, -0.005016, -0.2138, 0.03146, -0.06792, 0.03146, -0.2138, 0.03568, -0.2138, 0.03568, -0.06792, 0.4067, -0.1804, 0.3911, -0.1817, 0.3927, -0.1883, 0.4077, -0.1845, 0.4096, -0.1884, 0.3958, -0.1945, 0.4003, -0.2, 0.4124, -0.1918, 0.4124, -0.1918, 0.4003, -0.2, 0.406, -0.2048, 0.4159, -0.1948, 0.4159, -0.1948, 0.406, -0.2048, 0.4128, -0.2085, 0.4201, -0.1971, 0.4201, -0.1971, 0.4128, -0.2085, 0.4202, -0.2111, 0.4248, -0.1987, 0.4248, -0.1987, 0.4202, -0.2111, 0.4282, -0.2124, 0.4297, -0.1995, 0.4297, -0.1995, 0.4282, -0.2124, 0.4363, -0.2124, 0.4347, -0.1995, 0.4347, -0.1995, 0.4363, -0.2124, 0.4442, -0.2111, 0.4397, -0.1987, 0.4568, -0.1845, 0.4717, -0.1883, 0.4733, -0.1817, 0.4578, -0.1804, 0.4578, -0.1804, 0.4733, -0.1817, 0.4733, -0.175, 0.4578, -0.1763, 0.4578, -0.1763, 0.4733, -0.175, 0.4717, -0.1684, 0.4568, -0.1722, 0.4568, -0.1722, 0.4717, -0.1684, 0.4686, -0.1622, 0.4549, -0.1683, 0.4549, -0.1683, 0.4686, -0.1622, 0.4641, -0.1567, 0.4521, -0.1649, 0.4521, -0.1649, 0.4641, -0.1567, 0.4584, -0.1519, 0.4485, -0.1619, 0.4485, -0.1619, 0.4584, -0.1519, 0.4517, -0.1482, 0.4443, -0.1596, 0.4443, -0.1596, 0.4517, -0.1482, 0.4442, -0.1456, 0.4397, -0.158, 0.4397, -0.158, 0.4442, -0.1456, 0.4363, -0.1443, 0.4347, -0.1572, 0.4347, -0.1572, 0.4363, -0.1443, 0.4282, -0.1443, 0.4297, -0.1572, 0.4297, -0.1572, 0.4282, -0.1443, 0.4202, -0.1456, 0.4248, -0.158, 0.4248, -0.158, 0.4202, -0.1456, 0.4128, -0.1482, 0.4201, -0.1596, 0.4201, -0.1596, 0.4128, -0.1482, 0.406, -0.1519, 0.4159, -0.1619, 0.4159, -0.1619, 0.406, -0.1519, 0.4003, -0.1567, 0.4124, -0.1649, 0.4124, -0.1649, 0.4003, -0.1567, 0.3958, -0.1622, 0.4096, -0.1683, 0.4096, -0.1683, 0.3958, -0.1622, 0.3927, -0.1684, 0.4077, -0.1722, 0.4067, -0.1763, 0.3911, -0.175, 0.3911, -0.1817, 0.4067, -0.1804, 0.1044, -0.2138, 0.1044, -0.06792, 0.1002, -0.06792, 0.1002, -0.2138, 0.06433, -0.06792, 0.06433, -0.2138, 0.06793, -0.2138, 0.06793, -0.06792, 0.06011, -0.06792, 0.06011, -0.2138, 0.06433, -0.2138, 0.06433, -0.06792, 0.1002, -0.2138, 0.1002, -0.06792, 0.09548, -0.06792, 0.09548, -0.2138, 0.05542, -0.06792, 0.05542, -0.2138, 0.06011, -0.2138, 0.06011, -0.06792, 0.09548, -0.2138, 0.09548, -0.06792, 0.0905, -0.06792, 0.0905, -0.2138, 0.05044, -0.06792, 0.05044, -0.2138, 0.05542, -0.2138, 0.05542, -0.06792, 0.0905, -0.2138, 0.0905, -0.06792, 0.08542, -0.06792, 0.08542, -0.2138, 0.08044, -0.2138, 0.08044, -0.06792, 0.07574, -0.06792, 0.07574, -0.2138, 0.07574, -0.2138, 0.07574, -0.06792, 0.07152, -0.06792, 0.07152, -0.2138, 0.07152, -0.2138, 0.07152, -0.06792, 0.06793, -0.06792, 0.06793, -0.2138, 0.03146, -0.2138, 0.03146, -0.06792, 0.02723, -0.06792, 0.02723, -0.2138, 0.02723, -0.2138, 0.02723, -0.06792, 0.02254, -0.06792, 0.02254, -0.2138, 0.02254, -0.2138, 0.02254, -0.06792, 0.01756, -0.06792, 0.01756, -0.2138, 0.01756, -0.2138, 0.01756, -0.06792, 0.01248, -0.06792, 0.01248, -0.2138, 0.01248, -0.2138, 0.01248, -0.06792, 0.007493, -0.06792, 0.007493, -0.2138, 0.007493, -0.2138, 0.007493, -0.06792, 0.0028, -0.06792, 0.0028, -0.2138, -0.005016, -0.2138, -0.005016, -0.06792, -0.00924, -0.06792, -0.00924, -0.2138, -0.00924, -0.2138, -0.00924, -0.06792, -0.01393, -0.06792, -0.01393, -0.2138, -0.01393, -0.2138, -0.01393, -0.06792, -0.01892, -0.06792, -0.01892, -0.2138, -0.01892, -0.2138, -0.01892, -0.06792, -0.024, -0.06792, -0.024, -0.2138, -0.024, -0.2138, -0.024, -0.06792, -0.02898, -0.06792, -0.02898, -0.2138, -0.02898, -0.2138, -0.02898, -0.06792, -0.03367, -0.06792, -0.03367, -0.2138, -0.03367, -0.2138, -0.03367, -0.06792, -0.0379, -0.06792, -0.0379, -0.2138, -0.0379, -0.2138, -0.0379, -0.06792, -0.04149, -0.06792, -0.04149, -0.2138, 0.03568, -0.06792, 0.03568, -0.2138, 0.04037, -0.2138, 0.04037, -0.06792, 0.04037, -0.06792, 0.04037, -0.2138, 0.04536, -0.2138, 0.04536, -0.06792])
me_circle_001.materials.append(mat_boltmat)
me_circle_001.use_remesh_preserve_volume = False
me_circle_001.use_remesh_preserve_attributes = False
me_circle_001.use_mirror_vertex_groups = False
me_circle_001.update()

# ---- objects
ob_pipe = bpy.data.objects.new('Pipe', me_cylinder)
ob_twistything = bpy.data.objects.new('TwistyThing', me_cylinder_001)
ob_torus = bpy.data.objects.new('Torus', me_torus)
ob_circle = bpy.data.objects.new('Circle', me_circle_001)

# ---- transforms, parenting, visibility, modifiers, constraints
ob_pipe.location = (0.0, 0.0, 0.0)
ob_pipe.lineart.crease_threshold = 0.0
ob_twistything.parent = ob_pipe
ob_twistything.location = (0.0, 0.0, 0.0)
ob_twistything.lineart.crease_threshold = 0.0
ob_torus.parent = ob_twistything
ob_torus.location = (0.9468, -3.909e-09, 1.098e-08)
ob_torus.lineart.crease_threshold = 0.0
ob_circle.parent = ob_torus
ob_circle.matrix_parent_inverse = Matrix(((1.0, 0.0, 0.0, -1.041), (0.0, 1.0, 0.0, 3.909e-09), (0.0, 0.0, 1.0, -1.098e-08), (0.0, 0.0, 0.0, 1.0)))
ob_circle.location = (1.02, 0.0, 0.0)
ob_circle.scale = (0.4261, 0.4261, 0.4261)
ob_circle.lineart.crease_threshold = 0.0

# ---- collection membership
col_collection_1.objects.link(ob_pipe)
col_collection_1.objects.link(ob_twistything)
col_collection_1.objects.link(ob_torus)
col_collection_8.objects.link(ob_circle)

# ---- scene / render settings (as saved in the file)
scene.frame_start = 1; scene.frame_end = 250; scene.frame_set(1)
scene.render.engine = 'BLENDER_EEVEE_NEXT'
scene.render.resolution_percentage = 50
scene.render.dither_intensity = 0.0
scene.cycles.use_denoising = False
scene.cycles.samples = 10
scene.cycles.sampling_pattern = 'TABULATED_SOBOL'
scene.cycles.light_sampling_threshold = 0.0
scene.cycles.use_adaptive_sampling = False
scene.cycles.use_light_tree = False
scene.cycles.blur_glossy = 0.0
scene.cycles.pixel_filter_type = 'GAUSSIAN'
scene.cycles.sample_clamp_indirect = 0.0
scene.view_settings.view_transform = 'Standard'
bpy.context.view_layer.update()

# ---- added for rendering (the .blend has no active camera and no usable light): camera, sun
cam_auto = bpy.data.cameras.new('AutoCamera')
cam_auto.lens = 50.0
cam_auto.sensor_width = 36.0
cam_auto.clip_end = 1000.0
ob_auto_camera = bpy.data.objects.new('AutoCamera', cam_auto)
scene.collection.objects.link(ob_auto_camera)
ob_auto_camera.location = (2.25944, -2.34348, 1.57614)
ob_auto_camera.rotation_euler = (1.09748, -7.21219e-08, 0.694738)
scene.camera = ob_auto_camera
light_auto_sun = bpy.data.lights.new('AutoSun', 'SUN')
light_auto_sun.energy = 3.0
light_auto_sun.angle = 0.0523599
ob_auto_sun = bpy.data.objects.new('AutoSun', light_auto_sun)
scene.collection.objects.link(ob_auto_sun)
ob_auto_sun.rotation_euler = (0.872665, 0.174533, 0.523599)
bpy.context.view_layer.update()
